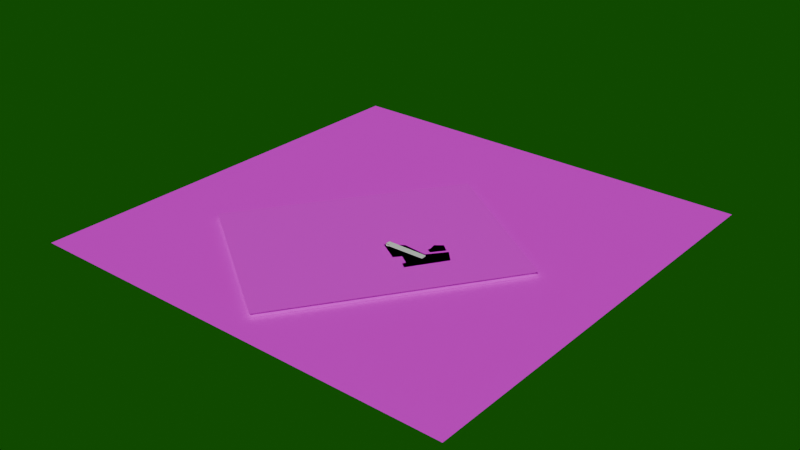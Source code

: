 # Source: reactor_entrance_atomic_shelter96.blend  (saved by Blender 5.1.29; exported with 4.5.12 LTS)
import bpy
from mathutils import Matrix  # noqa: F401  (used for matrix-valued properties, if any)

bpy.ops.wm.read_factory_settings(use_empty=True)
scene = bpy.context.scene
scene.name = 'Scene'

# ---- collections
col_area = bpy.data.collections.new('Area'); scene.collection.children.link(col_area)
col_szyny_d_wigu_na_800_ton___design_niepoliczony___pogl_dowo = bpy.data.collections.new('Szyny dźwigu na 800 ton - design niepoliczony - poglądowo'); scene.collection.children.link(col_szyny_d_wigu_na_800_ton___design_niepoliczony___pogl_dowo)
col_pomieszczenia_rozbieralne___niszczalne = bpy.data.collections.new('pomieszczenia rozbieralne / niszczalne'); scene.collection.children.link(col_pomieszczenia_rozbieralne___niszczalne)
col_pomieszczenia_nierozbieralne = bpy.data.collections.new('pomieszczenia nierozbieralne'); scene.collection.children.link(col_pomieszczenia_nierozbieralne)
col_doodads_and_critters = bpy.data.collections.new('doodads and critters'); scene.collection.children.link(col_doodads_and_critters)
col_base_mesh_boxes___oznaczenia = bpy.data.collections.new('base mesh boxes - oznaczenia'); scene.collection.children.link(col_base_mesh_boxes___oznaczenia)

# ---- images (referenced by path relative to the original .blend; pixels are not part of the script)
import os
ASSET_DIR = os.environ.get("B2B_ASSET_DIR", "")  # directory of the original .blend (textures are referenced by path, not embedded)
HERE = os.path.dirname(os.path.abspath(__file__))  # packed textures are extracted next to this script under _unpacked/

def load_image(name, relpath, width, height, colorspace="sRGB"):
    """Load a texture the original file referenced (path relative to the .blend, or extracted next to this script)."""
    p = next((c for c in (os.path.join(HERE, relpath), os.path.join(ASSET_DIR, relpath)) if relpath and os.path.exists(c)), "")
    if p:
        img = bpy.data.images.load(p, check_existing=True)
        img.name = name
    else:  # same state as the original file: an image datablock whose file is absent (Cycles renders it pink)
        img = bpy.data.images.new(name, width, height)
        img.source = "FILE"
        img.filepath = "//" + (relpath or name)
    img.colorspace_settings.name = colorspace
    return img
img_plot_png = load_image('PLOT.PNG', 'textures/PLOT.PNG', 1024, 1024, 'sRGB')
img_textura_wody_color_png = load_image('textura_wody_color.png', 'textures/textura_wody_color.png', 1024, 1024, 'sRGB')
img_textura_wody_high_map_png_001 = load_image('textura_wody_high_map.png.001', 'textures/textura_wody_high_map.png', 1024, 1024, 'sRGB')
img_mapy_googlemaps_png = load_image('Mapy-googlemaps.png', 'textures/Mapy-googlemaps.png', 1024, 1024, 'sRGB')
img_mapy_hipsometria_png = load_image('Mapy-hipsometria.png', 'textures/Mapy-hipsometria.png', 1024, 1024, 'sRGB')

# ---- materials (node trees are filled in below, after node groups)
mat_material_003 = bpy.data.materials.new('Material.003')
mat_material_003.use_backface_culling = True
mat_material_003.use_raytrace_refraction = True
mat_material_003.use_screen_refraction = True
mat_material_001 = bpy.data.materials.new('Material.001')
mat_material_002 = bpy.data.materials.new('Material.002')
mat_google_map = bpy.data.materials.new('google-map')
mat_google_map_001 = bpy.data.materials.new('google-map.001')
mat_dekontaminacja_materia = bpy.data.materials.new('Dekontaminacja_materiał')
mat_dekontaminacja_materia.use_backface_culling = True
mat_metalicsilver = bpy.data.materials.new('metalicsilver')
mat_material_007 = bpy.data.materials.new('Material.007')
mat_material_008 = bpy.data.materials.new('Material.008')
mat_material_011 = bpy.data.materials.new('Material.011')
mat_material_012 = bpy.data.materials.new('Material.012')
mat_material_012.use_backface_culling = True
mat_material_013 = bpy.data.materials.new('Material.013')
mat_walls_materials = bpy.data.materials.new('walls_materials')
mat_material_014 = bpy.data.materials.new('Material.014')
mat_material_005 = bpy.data.materials.new('Material.005')
mat_material_006 = bpy.data.materials.new('Material.006')
mat_material = bpy.data.materials.new('Material')
mat_material.use_backface_culling = True
mat_material_010 = bpy.data.materials.new('Material.010')
mat_material_017 = bpy.data.materials.new('Material.017')
mat_material_016 = bpy.data.materials.new('Material.016')

# ---- material node trees
mat_material_003.use_nodes = True; mat_material_003.node_tree.nodes.clear()
_N = mat_material_003.node_tree.nodes; _L = mat_material_003.node_tree.links
n0 = _N.new('ShaderNodeBsdfPrincipled'); n0.name = 'Principled BSDF'; n0.location = (-200, 100)
n1 = _N.new('ShaderNodeOutputMaterial'); n1.name = 'Material Output'; n1.location = (200, 100)
_L.new(n0.outputs[0], n1.inputs[0])
n1.is_active_output = True
mat_material_001.use_nodes = True; mat_material_001.node_tree.nodes.clear()
_N = mat_material_001.node_tree.nodes; _L = mat_material_001.node_tree.links
n0 = _N.new('ShaderNodeBsdfPrincipled'); n0.name = 'Principled BSDF'; n0.location = (-200, 100)
n1 = _N.new('ShaderNodeOutputMaterial'); n1.name = 'Material Output'; n1.location = (200, 100)
n2 = _N.new('ShaderNodeTexImage'); n2.name = 'Image Texture'; n2.location = (-563, 93)
n2.image = img_plot_png
_L.new(n0.outputs[0], n1.inputs[0])
_L.new(n2.outputs[0], n0.inputs[0])
n1.is_active_output = True
mat_material_002.use_nodes = True; mat_material_002.node_tree.nodes.clear()
_N = mat_material_002.node_tree.nodes; _L = mat_material_002.node_tree.links
n0 = _N.new('ShaderNodeBsdfPrincipled'); n0.name = 'Principled BSDF'; n0.location = (-154, 259)
n0.inputs[1].default_value = 0.06818
n0.inputs[2].default_value = 0.4227
n0.inputs[3].default_value = 1.0
n1 = _N.new('ShaderNodeOutputMaterial'); n1.name = 'Material Output'; n1.location = (200, 100)
n2 = _N.new('ShaderNodeTexImage'); n2.name = 'Image Texture'; n2.location = (-562, -10)
n2.image = img_textura_wody_color_png
n3 = _N.new('ShaderNodeNormalMap'); n3.name = 'Normal Map'; n3.location = (-554, 292)
n4 = _N.new('ShaderNodeTexImage'); n4.name = 'Image Texture.001'; n4.location = (-913, 104)
n4.image = img_textura_wody_high_map_png_001
_L.new(n0.outputs[0], n1.inputs[0])
_L.new(n4.outputs[0], n3.inputs[1])
_L.new(n2.outputs[0], n0.inputs[0])
_L.new(n3.outputs[0], n0.inputs[5])
n1.is_active_output = True
mat_google_map.use_nodes = True; mat_google_map.node_tree.nodes.clear()
_N = mat_google_map.node_tree.nodes; _L = mat_google_map.node_tree.links
n0 = _N.new('ShaderNodeBsdfPrincipled'); n0.name = 'Principled BSDF'; n0.location = (-200, 100)
n1 = _N.new('ShaderNodeOutputMaterial'); n1.name = 'Material Output'; n1.location = (200, 100)
n2 = _N.new('ShaderNodeTexImage'); n2.name = 'Image Texture'; n2.location = (-563, 102)
n2.image = img_mapy_googlemaps_png
_L.new(n0.outputs[0], n1.inputs[0])
_L.new(n2.outputs[0], n0.inputs[0])
n1.is_active_output = True
mat_google_map_001.use_nodes = True; mat_google_map_001.node_tree.nodes.clear()
_N = mat_google_map_001.node_tree.nodes; _L = mat_google_map_001.node_tree.links
n0 = _N.new('ShaderNodeBsdfPrincipled'); n0.name = 'Principled BSDF'; n0.location = (-200, 100)
n1 = _N.new('ShaderNodeOutputMaterial'); n1.name = 'Material Output'; n1.location = (200, 100)
n2 = _N.new('ShaderNodeTexImage'); n2.name = 'Image Texture'; n2.location = (-563, 102)
n2.image = img_mapy_hipsometria_png
_L.new(n0.outputs[0], n1.inputs[0])
_L.new(n2.outputs[0], n0.inputs[0])
n1.is_active_output = True
mat_dekontaminacja_materia.use_nodes = True; mat_dekontaminacja_materia.node_tree.nodes.clear()
_N = mat_dekontaminacja_materia.node_tree.nodes; _L = mat_dekontaminacja_materia.node_tree.links
n0 = _N.new('ShaderNodeBsdfPrincipled'); n0.name = 'Principled BSDF'; n0.location = (-200, 100)
n0.inputs[0].default_value = (0.1739, 0.0518, 0.009512, 1.0)
n1 = _N.new('ShaderNodeOutputMaterial'); n1.name = 'Material Output'; n1.location = (200, 100)
_L.new(n0.outputs[0], n1.inputs[0])
n1.is_active_output = True
mat_metalicsilver.use_nodes = True; mat_metalicsilver.node_tree.nodes.clear()
_N = mat_metalicsilver.node_tree.nodes; _L = mat_metalicsilver.node_tree.links
n0 = _N.new('ShaderNodeBsdfPrincipled'); n0.name = 'Principled BSDF'; n0.location = (-200, 100)
n0.inputs[0].default_value = (0.1967, 0.1967, 0.1967, 1.0)
n0.inputs[1].default_value = 1.0
n1 = _N.new('ShaderNodeOutputMaterial'); n1.name = 'Material Output'; n1.location = (200, 100)
_L.new(n0.outputs[0], n1.inputs[0])
n1.is_active_output = True
mat_material_007.use_nodes = True; mat_material_007.node_tree.nodes.clear()
_N = mat_material_007.node_tree.nodes; _L = mat_material_007.node_tree.links
n0 = _N.new('ShaderNodeBsdfPrincipled'); n0.name = 'Principled BSDF'; n0.location = (-200, 100)
n0.inputs[0].default_value = (0.1023, 0.0349, 0.158, 1.0)
n1 = _N.new('ShaderNodeOutputMaterial'); n1.name = 'Material Output'; n1.location = (200, 100)
_L.new(n0.outputs[0], n1.inputs[0])
n1.is_active_output = True
mat_material_008.use_nodes = True; mat_material_008.node_tree.nodes.clear()
_N = mat_material_008.node_tree.nodes; _L = mat_material_008.node_tree.links
n0 = _N.new('ShaderNodeBsdfPrincipled'); n0.name = 'Principled BSDF'; n0.location = (-200, 100)
n0.inputs[0].default_value = (0.1023, 0.0349, 0.158, 1.0)
n1 = _N.new('ShaderNodeOutputMaterial'); n1.name = 'Material Output'; n1.location = (200, 100)
_L.new(n0.outputs[0], n1.inputs[0])
n1.is_active_output = True
mat_material_011.use_nodes = True; mat_material_011.node_tree.nodes.clear()
_N = mat_material_011.node_tree.nodes; _L = mat_material_011.node_tree.links
n0 = _N.new('ShaderNodeBsdfPrincipled'); n0.name = 'Principled BSDF'; n0.location = (-200, 100)
n0.inputs[0].default_value = (0.1023, 0.0349, 0.158, 1.0)
n1 = _N.new('ShaderNodeOutputMaterial'); n1.name = 'Material Output'; n1.location = (200, 100)
_L.new(n0.outputs[0], n1.inputs[0])
n1.is_active_output = True
mat_material_012.use_nodes = True; mat_material_012.node_tree.nodes.clear()
_N = mat_material_012.node_tree.nodes; _L = mat_material_012.node_tree.links
n0 = _N.new('ShaderNodeBsdfPrincipled'); n0.name = 'Principled BSDF'; n0.location = (-200, 100)
n0.inputs[0].default_value = (0.1023, 0.0349, 0.158, 1.0)
n1 = _N.new('ShaderNodeOutputMaterial'); n1.name = 'Material Output'; n1.location = (200, 100)
_L.new(n0.outputs[0], n1.inputs[0])
n1.is_active_output = True
mat_material_013.use_nodes = True; mat_material_013.node_tree.nodes.clear()
_N = mat_material_013.node_tree.nodes; _L = mat_material_013.node_tree.links
n0 = _N.new('ShaderNodeBsdfPrincipled'); n0.name = 'Principled BSDF'; n0.location = (-200, 100)
n0.inputs[0].default_value = (0.1023, 0.0349, 0.158, 1.0)
n1 = _N.new('ShaderNodeOutputMaterial'); n1.name = 'Material Output'; n1.location = (200, 100)
_L.new(n0.outputs[0], n1.inputs[0])
n1.is_active_output = True
mat_walls_materials.use_nodes = True; mat_walls_materials.node_tree.nodes.clear()
_N = mat_walls_materials.node_tree.nodes; _L = mat_walls_materials.node_tree.links
n0 = _N.new('ShaderNodeBsdfPrincipled'); n0.name = 'Principled BSDF'; n0.location = (-200, 100)
n0.inputs[0].default_value = (0.4498, 0.4498, 0.4498, 1.0)
n1 = _N.new('ShaderNodeOutputMaterial'); n1.name = 'Material Output'; n1.location = (200, 100)
_L.new(n0.outputs[0], n1.inputs[0])
n1.is_active_output = True
mat_material_014.use_nodes = True; mat_material_014.node_tree.nodes.clear()
_N = mat_material_014.node_tree.nodes; _L = mat_material_014.node_tree.links
n0 = _N.new('ShaderNodeBsdfPrincipled'); n0.name = 'Principled BSDF'; n0.location = (-200, 100)
n0.inputs[0].default_value = (0.1023, 0.0349, 0.158, 1.0)
n1 = _N.new('ShaderNodeOutputMaterial'); n1.name = 'Material Output'; n1.location = (200, 100)
_L.new(n0.outputs[0], n1.inputs[0])
n1.is_active_output = True
mat_material_005.use_nodes = True; mat_material_005.node_tree.nodes.clear()
_N = mat_material_005.node_tree.nodes; _L = mat_material_005.node_tree.links
n0 = _N.new('ShaderNodeBsdfPrincipled'); n0.name = 'Principled BSDF'; n0.location = (-200, 100)
n0.inputs[0].default_value = (0.97, 1.0, 0.1865, 1.0)
n1 = _N.new('ShaderNodeOutputMaterial'); n1.name = 'Material Output'; n1.location = (200, 100)
_L.new(n0.outputs[0], n1.inputs[0])
n1.is_active_output = True
mat_material_006.use_nodes = True; mat_material_006.node_tree.nodes.clear()
_N = mat_material_006.node_tree.nodes; _L = mat_material_006.node_tree.links
n0 = _N.new('ShaderNodeBsdfPrincipled'); n0.name = 'Principled BSDF'; n0.location = (-200, 100)
n0.inputs[0].default_value = (0.1023, 0.0349, 0.158, 1.0)
n1 = _N.new('ShaderNodeOutputMaterial'); n1.name = 'Material Output'; n1.location = (200, 100)
_L.new(n0.outputs[0], n1.inputs[0])
n1.is_active_output = True
mat_material.use_nodes = True; mat_material.node_tree.nodes.clear()
_N = mat_material.node_tree.nodes; _L = mat_material.node_tree.links
n0 = _N.new('ShaderNodeBsdfPrincipled'); n0.name = 'Principled BSDF'; n0.location = (-200, 100)
n0.inputs[0].default_value = (0.8, 0.0, 0.0003288, 1.0)
n1 = _N.new('ShaderNodeOutputMaterial'); n1.name = 'Material Output'; n1.location = (200, 100)
_L.new(n0.outputs[0], n1.inputs[0])
n1.is_active_output = True
mat_material_010.use_nodes = True; mat_material_010.node_tree.nodes.clear()
_N = mat_material_010.node_tree.nodes; _L = mat_material_010.node_tree.links
n0 = _N.new('ShaderNodeBsdfPrincipled'); n0.name = 'Principled BSDF'; n0.location = (-200, 100)
n0.inputs[0].default_value = (0.0002728, 0.668, 0.8, 1.0)
n1 = _N.new('ShaderNodeOutputMaterial'); n1.name = 'Material Output'; n1.location = (200, 100)
_L.new(n0.outputs[0], n1.inputs[0])
n1.is_active_output = True
mat_material_017.use_nodes = True; mat_material_017.node_tree.nodes.clear()
_N = mat_material_017.node_tree.nodes; _L = mat_material_017.node_tree.links
n0 = _N.new('ShaderNodeBsdfPrincipled'); n0.name = 'Principled BSDF'; n0.location = (-200, 100)
n0.inputs[0].default_value = (0.8, 0.3429, 0.1551, 1.0)
n1 = _N.new('ShaderNodeOutputMaterial'); n1.name = 'Material Output'; n1.location = (200, 100)
_L.new(n0.outputs[0], n1.inputs[0])
n1.is_active_output = True
mat_material_016.use_nodes = True; mat_material_016.node_tree.nodes.clear()
_N = mat_material_016.node_tree.nodes; _L = mat_material_016.node_tree.links
n0 = _N.new('ShaderNodeBsdfPrincipled'); n0.name = 'Principled BSDF'; n0.location = (-200, 100)
n0.inputs[0].default_value = (0.8, 0.7709, 0.0004697, 1.0)
n1 = _N.new('ShaderNodeOutputMaterial'); n1.name = 'Material Output'; n1.location = (200, 100)
_L.new(n0.outputs[0], n1.inputs[0])
n1.is_active_output = True

# ---- world
world_world = bpy.data.worlds.new('World'); scene.world = world_world
world_world.use_nodes = True; world_world.node_tree.nodes.clear()
_N = world_world.node_tree.nodes; _L = world_world.node_tree.links
n0 = _N.new('ShaderNodeOutputWorld'); n0.name = 'World Output'; n0.location = (200, 100)
n1 = _N.new('ShaderNodeBackground'); n1.name = 'Background'; n1.location = (-200, 100)
n1.inputs[0].default_value = (0.004139, 0.08503, 0.001767, 1.0)
_L.new(n1.outputs[0], n0.inputs[0])
n0.is_active_output = True
world_world.color = (0.05088, 0.05088, 0.05088)
world_world.sun_shadow_jitter_overblur = 0.0

# ---- meshes
me_cube_003 = bpy.data.meshes.new('Cube.003')
me_cube_003.from_pydata([(-14.64, -1.121, -4.99), (-14.64, -1.121, 18.01), (-14.64, 1.726, -4.99), (-14.64, 1.726, 18.01), (-14.88, -1.121, -4.99), (-14.88, 0.5873, 18.01), (-14.88, 0.5873, -4.99), (4.187, 1.726, 18.01), (4.187, 1.726, -27.0), (4.187, -1.121, -27.0), (4.187, -1.121, 18.01), (4.968, 1.726, 18.01), (4.968, 1.726, -26.99), (4.968, -1.121, -26.99), (4.968, -1.121, 18.01), (4.187, -1.121, -77.0), (4.187, 1.726, -77.0), (4.968, -1.121, -77.0), (4.968, 1.726, -77.0), (3.713, -1.121, -26.99), (3.713, 1.726, -26.99), (-14.64, 0.5873, -4.99), (3.074, 0.5873, -15.99), (-14.64, 0.01778, -4.99), (3.074, 0.01778, -15.99), (-14.64, 0.01778, 18.01), (-14.88, 1.726, -4.99), (-14.64, 0.5873, 18.01), (-14.88, 0.3025, -4.99), (-14.88, 0.01778, 18.01), (-14.88, 0.01778, -4.99), (-14.88, 1.726, 18.01), (-14.88, -1.121, 18.01), (-14.76, 0.5873, -4.99), (3.238, 0.01778, -26.99), (3.238, 0.5873, -26.99), (-14.76, 0.01778, -4.99), (3.713, 0.01778, -26.99), (3.713, 0.5873, -26.99), (3.713, 1.726, -13.0), (3.713, -1.121, -13.0), (3.713, 0.01778, -13.0), (3.713, 0.5873, -13.0), (3.24, 0.5873, -17.99), (3.713, 0.01778, -17.99), (3.24, 0.01778, -17.99), (3.713, 0.5873, -17.99), (3.311, 0.5873, -13.0), (3.311, 0.01778, -13.0), (3.311, -1.121, -13.0), (3.074, -1.121, -15.99), (3.311, 0.5873, -13.0), (3.311, 1.726, 18.01), (3.074, 1.726, 18.01), (3.074, 1.726, -15.99), (3.311, 1.726, -13.0), (3.074, -1.121, 18.01), (3.311, -1.121, 18.01), (3.074, 0.01778, 18.01), (3.074, 0.5873, 18.01), (3.311, 0.01778, 18.01), (3.311, 0.5873, 18.01)], [], [(2, 26, 6, 33, 21), (42, 46, 38, 20, 39), (0, 4, 32, 1), (7, 11, 14, 10), (52, 7, 10, 57, 60, 61), (12, 13, 14, 11), (8, 12, 11, 7), (10, 14, 13, 9), (13, 17, 15, 9), (15, 17, 18, 16), (12, 18, 17, 13), (8, 16, 18, 12), (9, 15, 16, 8), (21, 33, 36, 23), (3, 31, 26, 2), (4, 30, 29, 32), (55, 39, 20, 8, 7, 52), (57, 10, 9, 19, 40, 49), (19, 9, 8, 20, 38, 37), (6, 26, 31, 5), (33, 6, 28), (33, 28, 36), (21, 35, 43, 22), (30, 28, 6, 5, 29), (23, 34, 35, 21), (23, 24, 45, 34), (28, 30, 36), (40, 19, 37, 44, 41), (27, 5, 31, 3), (25, 29, 5, 27), (1, 32, 29, 25), (23, 36, 30, 4, 0), (43, 35, 38, 46), (34, 37, 38, 35), (45, 43, 46, 44), (34, 45, 44, 37), (24, 22, 43, 45), (44, 46, 42, 41), (60, 48, 47, 61), (41, 42, 47, 48), (21, 22, 54, 2), (53, 54, 22, 59), (0, 50, 24, 23), (57, 49, 48, 60), (1, 56, 50, 0), (2, 54, 53, 3), (3, 53, 59, 58, 56, 1, 25, 27), (49, 40, 41, 48), (58, 24, 50, 56), (61, 51, 55, 52), (59, 22, 24, 58)])
_uv = me_cube_003.uv_layers.new(name='UVMap')
_uv.uv.foreach_set('vector', [0.375, 0.5, 0.375, 0.5, 0.375, 0.5165, 0.375, 0.5165, 0.375, 0.5165, 0.375, 0.5165, 0.375, 0.5165, 0.375, 0.5165, 0.375, 0.5, 0.375, 0.5, 0.375, 0.75, 0.375, 0.75, 0.625, 0.75, 0.625, 0.75, 0.625, 0.5, 0.625, 0.5, 0.625, 0.75, 0.625, 0.75, 0.625, 0.5, 0.625, 0.5, 0.625, 0.75, 0.625, 0.75, 0.625, 0.6667, 0.625, 0.5833, 0.375, 0.5, 0.375, 0.75, 0.625, 0.75, 0.625, 0.5, 0.375, 0.5, 0.375, 0.5, 0.625, 0.5, 0.625, 0.5, 0.625, 0.75, 0.625, 0.75, 0.375, 0.75, 0.375, 0.75, 0.375, 0.75, 0.375, 0.75, 0.375, 0.75, 0.375, 0.75, 0.375, 0.75, 0.375, 0.75, 0.375, 0.5, 0.375, 0.5, 0.375, 0.5, 0.375, 0.5, 0.375, 0.75, 0.375, 0.75, 0.375, 0.5, 0.375, 0.5, 0.375, 0.5, 0.375, 0.5, 0.375, 0.75, 0.375, 0.75, 0.375, 0.5, 0.375, 0.5, 0.375, 0.533, 0.375, 0.533, 0.375, 0.5495, 0.375, 0.5495, 0.625, 0.5, 0.625, 0.5, 0.375, 0.5, 0.375, 0.5, 0.375, 0.0, 0.375, 0.05, 0.625, 0.05, 0.625, 0.0, 0.375, 0.5, 0.375, 0.5, 0.375, 0.5, 0.375, 0.5, 0.625, 0.5, 0.625, 0.5, 0.625, 0.75, 0.625, 0.75, 0.375, 0.75, 0.375, 0.75, 0.375, 0.75, 0.375, 0.75, 0.375, 0.625, 0.375, 0.75, 0.375, 0.5, 0.375, 0.5, 0.375, 0.525, 0.375, 0.575, 0.375, 0.2, 0.375, 0.25, 0.625, 0.25, 0.625, 0.2, 0.375, 0.533, 0.375, 0.533, 0.375, 0.5412, 0.375, 0.533, 0.375, 0.5412, 0.375, 0.5495, 0.375, 0.5165, 0.375, 0.5327, 0.375, 0.5246, 0.375, 0.5165, 0.375, 0.1, 0.375, 0.125, 0.375, 0.15, 0.625, 0.15, 0.625, 0.1, 0.375, 0.5495, 0.375, 0.5495, 0.375, 0.5327, 0.375, 0.533, 0.375, 0.5495, 0.375, 0.5645, 0.375, 0.5577, 0.375, 0.5495, 0.375, 0.5412, 0.375, 0.5495, 0.375, 0.5495, 0.375, 0.5825, 0.375, 0.5825, 0.375, 0.566, 0.375, 0.566, 0.375, 0.566, 0.625, 0.6, 0.625, 0.6, 0.625, 0.5, 0.625, 0.5, 0.625, 0.7, 0.625, 0.7, 0.625, 0.6, 0.625, 0.6, 0.625, 0.75, 0.625, 0.75, 0.625, 0.7, 0.625, 0.7, 0.375, 0.566, 0.375, 0.566, 0.375, 0.566, 0.375, 0.5825, 0.375, 0.5825, 0.375, 0.5246, 0.375, 0.5327, 0.375, 0.533, 0.375, 0.5247, 0.375, 0.5495, 0.375, 0.5495, 0.375, 0.533, 0.375, 0.5327, 0.375, 0.5577, 0.375, 0.5246, 0.375, 0.5247, 0.375, 0.5577, 0.375, 0.5495, 0.375, 0.5577, 0.375, 0.5577, 0.375, 0.5495, 0.375, 0.5659, 0.375, 0.5165, 0.375, 0.5246, 0.375, 0.5577, 0.375, 0.566, 0.375, 0.5165, 0.375, 0.5165, 0.375, 0.566, 0.625, 0.6667, 0.375, 0.5659, 0.375, 0.5165, 0.625, 0.5833, 0.375, 0.566, 0.375, 0.5165, 0.375, 0.5165, 0.375, 0.5659, 0.375, 0.5165, 0.375, 0.5165, 0.375, 0.5, 0.375, 0.5, 0.625, 0.5, 0.375, 0.5, 0.375, 0.5165, 0.625, 0.5833, 0.375, 0.5825, 0.375, 0.5825, 0.375, 0.5659, 0.375, 0.566, 0.625, 0.75, 0.375, 0.5825, 0.375, 0.5659, 0.625, 0.6667, 0.625, 0.75, 0.625, 0.75, 0.375, 0.75, 0.375, 0.75, 0.375, 0.5, 0.375, 0.5, 0.625, 0.5, 0.625, 0.5, 0.625, 0.5, 0.625, 0.5, 0.625, 0.5833, 0.625, 0.6667, 0.625, 0.75, 0.625, 0.75, 0.625, 0.7, 0.625, 0.6, 0.375, 0.5825, 0.375, 0.5825, 0.375, 0.566, 0.375, 0.5659, 0.625, 0.6667, 0.375, 0.5659, 0.375, 0.5825, 0.625, 0.75, 0.625, 0.5833, 0.375, 0.5165, 0.375, 0.5, 0.625, 0.5, 0.625, 0.5833, 0.375, 0.5165, 0.375, 0.5659, 0.625, 0.6667])
_ca = me_cube_003.color_attributes.new('Attribute', 'BYTE_COLOR', 'CORNER')
_ca.data.foreach_set('color', [1.0, 1.0, 1.0, 1.0, 1.0, 1.0, 1.0, 1.0, 1.0, 1.0, 1.0, 1.0, 1.0, 1.0, 1.0, 1.0, 1.0, 1.0, 1.0, 1.0, 1.0, 1.0, 1.0, 1.0, 1.0, 1.0, 1.0, 1.0, 1.0, 1.0, 1.0, 1.0, 1.0, 1.0, 1.0, 1.0, 1.0, 1.0, 1.0, 1.0, 1.0, 1.0, 1.0, 1.0, 1.0, 1.0, 1.0, 1.0, 1.0, 1.0, 1.0, 1.0, 1.0, 1.0, 1.0, 1.0, 1.0, 1.0, 1.0, 1.0, 1.0, 1.0, 1.0, 1.0, 1.0, 1.0, 1.0, 1.0, 1.0, 1.0, 1.0, 1.0, 1.0, 1.0, 1.0, 1.0, 1.0, 1.0, 1.0, 1.0, 1.0, 1.0, 1.0, 1.0, 1.0, 1.0, 1.0, 1.0, 1.0, 1.0, 1.0, 1.0, 1.0, 1.0, 1.0, 1.0, 1.0, 1.0, 1.0, 1.0, 1.0, 1.0, 1.0, 1.0, 1.0, 1.0, 1.0, 1.0, 1.0, 1.0, 1.0, 1.0, 1.0, 1.0, 1.0, 1.0, 1.0, 1.0, 1.0, 1.0, 1.0, 1.0, 1.0, 1.0, 1.0, 1.0, 1.0, 1.0, 1.0, 1.0, 1.0, 1.0, 1.0, 1.0, 1.0, 1.0, 1.0, 1.0, 1.0, 1.0, 1.0, 1.0, 1.0, 1.0, 1.0, 1.0, 1.0, 1.0, 1.0, 1.0, 1.0, 1.0, 1.0, 1.0, 1.0, 1.0, 1.0, 1.0, 1.0, 1.0, 1.0, 1.0, 1.0, 1.0, 1.0, 1.0, 1.0, 1.0, 1.0, 1.0, 1.0, 1.0, 1.0, 1.0, 1.0, 1.0, 1.0, 1.0, 1.0, 1.0, 1.0, 1.0, 1.0, 1.0, 1.0, 1.0, 1.0, 1.0, 1.0, 1.0, 1.0, 1.0, 1.0, 1.0, 1.0, 1.0, 1.0, 1.0, 1.0, 1.0, 1.0, 1.0, 1.0, 1.0, 1.0, 1.0, 1.0, 1.0, 1.0, 1.0, 1.0, 1.0, 1.0, 1.0, 1.0, 1.0, 1.0, 1.0, 1.0, 1.0, 1.0, 1.0, 1.0, 1.0, 1.0, 1.0, 1.0, 1.0, 1.0, 1.0, 1.0, 1.0, 1.0, 1.0, 1.0, 1.0, 1.0, 1.0, 1.0, 1.0, 1.0, 1.0, 1.0, 1.0, 1.0, 1.0, 1.0, 1.0, 1.0, 1.0, 1.0, 1.0, 1.0, 1.0, 1.0, 1.0, 1.0, 1.0, 1.0, 1.0, 1.0, 1.0, 1.0, 1.0, 1.0, 1.0, 1.0, 1.0, 1.0, 1.0, 1.0, 1.0, 1.0, 1.0, 1.0, 1.0, 1.0, 1.0, 1.0, 1.0, 1.0, 1.0, 1.0, 1.0, 1.0, 1.0, 1.0, 1.0, 1.0, 1.0, 1.0, 1.0, 1.0, 1.0, 1.0, 1.0, 1.0, 1.0, 1.0, 1.0, 1.0, 1.0, 1.0, 1.0, 1.0, 1.0, 1.0, 1.0, 1.0, 1.0, 1.0, 1.0, 1.0, 1.0, 1.0, 1.0, 1.0, 1.0, 1.0, 1.0, 1.0, 1.0, 1.0, 1.0, 1.0, 1.0, 1.0, 1.0, 1.0, 1.0, 1.0, 1.0, 1.0, 1.0, 1.0, 1.0, 1.0, 1.0, 1.0, 1.0, 1.0, 1.0, 1.0, 1.0, 1.0, 1.0, 1.0, 1.0, 1.0, 1.0, 1.0, 1.0, 1.0, 1.0, 1.0, 1.0, 1.0, 1.0, 1.0, 1.0, 1.0, 1.0, 1.0, 1.0, 1.0, 1.0, 1.0, 1.0, 1.0, 1.0, 1.0, 1.0, 1.0, 1.0, 1.0, 1.0, 1.0, 1.0, 1.0, 1.0, 1.0, 1.0, 1.0, 1.0, 1.0, 1.0, 1.0, 1.0, 1.0, 1.0, 1.0, 1.0, 1.0, 1.0, 1.0, 1.0, 1.0, 1.0, 1.0, 1.0, 1.0, 1.0, 1.0, 1.0, 1.0, 1.0, 1.0, 1.0, 1.0, 1.0, 1.0, 1.0, 1.0, 1.0, 1.0, 1.0, 1.0, 1.0, 1.0, 1.0, 1.0, 1.0, 1.0, 1.0, 1.0, 1.0, 1.0, 1.0, 1.0, 1.0, 1.0, 1.0, 1.0, 1.0, 1.0, 1.0, 1.0, 1.0, 1.0, 1.0, 1.0, 1.0, 1.0, 1.0, 1.0, 1.0, 1.0, 1.0, 1.0, 1.0, 1.0, 1.0, 1.0, 1.0, 1.0, 1.0, 1.0, 1.0, 1.0, 1.0, 1.0, 1.0, 1.0, 1.0, 1.0, 1.0, 1.0, 1.0, 1.0, 1.0, 1.0, 1.0, 1.0, 1.0, 1.0, 1.0, 1.0, 1.0, 1.0, 1.0, 1.0, 1.0, 1.0, 1.0, 1.0, 1.0, 1.0, 1.0, 1.0, 1.0, 1.0, 1.0, 1.0, 1.0, 1.0, 1.0, 1.0, 1.0, 1.0, 1.0, 1.0, 1.0, 1.0, 1.0, 1.0, 1.0, 1.0, 1.0, 1.0, 1.0, 1.0, 1.0, 1.0, 1.0, 1.0, 1.0, 1.0, 1.0, 1.0, 1.0, 1.0, 1.0, 1.0, 1.0, 1.0, 1.0, 1.0, 1.0, 1.0, 1.0, 1.0, 1.0, 1.0, 1.0, 1.0, 1.0, 1.0, 1.0, 1.0, 1.0, 1.0, 1.0, 1.0, 1.0, 1.0, 1.0, 1.0, 1.0, 1.0, 1.0, 1.0, 1.0, 1.0, 1.0, 1.0, 1.0, 1.0, 1.0, 1.0, 1.0, 1.0, 1.0, 1.0, 1.0, 1.0, 1.0, 1.0, 1.0, 1.0, 1.0, 1.0, 1.0, 1.0, 1.0, 1.0, 1.0, 1.0, 1.0, 1.0, 1.0, 1.0, 1.0, 1.0, 1.0, 1.0, 1.0, 1.0, 1.0, 1.0, 1.0, 1.0, 1.0, 1.0, 1.0, 1.0, 1.0, 1.0, 1.0, 1.0, 1.0, 1.0, 1.0, 1.0, 1.0, 1.0, 1.0, 1.0, 1.0, 1.0, 1.0, 1.0, 1.0, 1.0, 1.0, 1.0, 1.0, 1.0, 1.0, 1.0, 1.0, 1.0, 1.0, 1.0, 1.0, 1.0, 1.0, 1.0, 1.0, 1.0, 1.0, 1.0, 1.0, 1.0, 1.0, 1.0, 1.0, 1.0, 1.0, 1.0, 1.0, 1.0, 1.0, 1.0, 1.0, 1.0, 1.0, 1.0, 1.0, 1.0, 1.0, 1.0, 1.0, 1.0, 1.0, 1.0, 1.0, 1.0, 1.0, 1.0, 1.0, 1.0, 1.0, 1.0, 1.0, 1.0, 1.0, 1.0, 1.0, 1.0, 1.0, 1.0, 1.0, 1.0, 1.0, 1.0, 1.0, 1.0, 1.0, 1.0, 1.0, 1.0, 1.0, 1.0, 1.0, 1.0, 1.0, 1.0, 1.0, 1.0, 1.0, 1.0, 1.0, 1.0, 1.0, 1.0, 1.0, 1.0, 1.0, 1.0, 1.0, 1.0, 1.0, 1.0, 1.0, 1.0, 1.0, 1.0, 1.0, 1.0, 1.0, 1.0, 1.0, 1.0, 1.0, 1.0, 1.0, 1.0, 1.0, 1.0, 1.0, 1.0, 1.0, 1.0, 1.0, 1.0, 1.0, 1.0, 1.0, 1.0, 1.0, 1.0, 1.0, 1.0, 1.0, 1.0, 1.0, 1.0, 1.0, 1.0, 1.0, 1.0, 1.0, 1.0, 1.0, 1.0, 1.0, 1.0, 1.0, 1.0, 1.0, 1.0, 1.0, 1.0, 1.0, 1.0, 1.0, 1.0, 1.0, 1.0, 1.0, 1.0, 1.0, 1.0, 1.0, 1.0, 1.0, 1.0, 1.0, 1.0, 1.0, 1.0, 1.0, 1.0, 1.0, 1.0, 1.0, 1.0, 1.0, 1.0, 1.0, 1.0, 1.0, 1.0, 1.0, 1.0, 1.0, 1.0, 1.0, 1.0, 1.0, 1.0, 1.0, 1.0, 1.0, 1.0, 1.0, 1.0, 1.0, 1.0, 1.0, 1.0, 1.0, 1.0, 1.0, 1.0, 1.0, 1.0, 1.0, 1.0, 1.0, 1.0, 1.0, 1.0, 1.0, 1.0, 1.0, 1.0, 1.0, 1.0, 1.0, 1.0, 1.0, 1.0, 1.0, 1.0, 1.0, 1.0, 1.0, 1.0, 1.0, 1.0, 1.0, 1.0, 1.0, 1.0, 1.0, 1.0, 1.0, 1.0, 1.0, 1.0, 1.0, 1.0, 1.0, 1.0, 1.0, 1.0, 1.0, 1.0, 1.0, 1.0, 1.0, 1.0, 1.0, 1.0, 1.0, 1.0, 1.0, 1.0, 1.0, 1.0, 1.0, 1.0, 1.0, 1.0, 1.0, 1.0, 1.0, 1.0, 1.0, 1.0, 1.0])
me_cube_003.materials.append(mat_material_003)
me_cube_003.update()
me_area = bpy.data.meshes.new('Area')
me_area.from_pydata([(-0.9405, 0.8666, 0.0), (-0.311, 0.6382, 0.0), (0.09278, -0.09636, 0.0), (0.8504, -0.1519, 0.0), (0.734, -0.6676, 0.0), (-0.7358, -0.7005, 0.0), (-0.7237, -0.449, 0.0), (-0.6012, -0.4438, 0.0), (-0.6012, -0.02171, 0.0), (-0.8928, -0.002772, 0.0), (0.2771, 0.1712, 0.0), (0.3831, 0.2167, 0.0), (0.5396, 0.3934, 0.0), (0.8384, 0.3063, 0.0), (0.8034, -0.04334, 0.0), (0.2872, -0.01557, 0.0)], [], [(9, 8, 7, 6, 5, 4, 3, 2, 1, 0), (15, 14, 13, 12, 11, 10)])
_uv = me_area.uv_layers.new(name='UVMap')
_uv.uv.foreach_set('vector', [0.05034, 0.4269, 0.2447, 0.4219, 0.2359, 0.1997, 0.174, 0.1871, 0.169, 0.08359, 0.886, 0.08737, 0.9339, 0.3196, 0.5653, 0.3474, 0.3621, 0.7551, 0.07811, 0.8258, 0.6625, 0.3878, 0.9352, 0.3739, 0.944, 0.5771, 0.7888, 0.5923, 0.7105, 0.5039, 0.6575, 0.4812])
me_area.materials.append(mat_material_001)
me_area.update()
me_flat_plan = bpy.data.meshes.new('flat plan')
me_flat_plan.from_pydata([(-1.089, -0.8315, 0.0), (0.9115, -0.8315, 0.0), (-1.089, 1.168, 0.0), (0.9115, 1.168, 0.0), (-0.9323, 0.8201, 0.0), (-0.3643, 0.6787, 0.0), (0.04219, -0.1367, 0.0), (0.7794, -0.1923, 0.0), (0.6834, -0.6568, 0.0), (-0.7505, -0.6644, 0.0), (-0.7404, -0.4574, 0.0), (-0.6167, -0.4321, 0.0), (-0.5991, 0.01221, 0.0), (-0.9878, 0.02231, 0.0), (0.2265, 0.1309, 0.0), (0.3325, 0.1763, 0.0), (0.489, 0.353, 0.0), (0.7996, 0.3227, 0.0), (0.7819, -0.08372, 0.0), (0.2366, -0.05595, 0.0)], [], [(0, 1, 7, 8, 9, 10, 11, 12, 13), (13, 12, 11, 10, 9, 8, 7, 6, 5, 4), (4, 5, 6, 14, 15, 16, 17, 3, 2, 0, 13), (3, 17, 18, 19, 14, 6, 7, 1), (19, 18, 17, 16, 15, 14)])
_uv = me_flat_plan.uv_layers.new(name='UVMap')
_uv.uv.foreach_set('vector', [0.0, 0.0, 1.0, 0.0, 0.9339, 0.3196, 0.886, 0.08737, 0.169, 0.08359, 0.174, 0.1871, 0.2359, 0.1997, 0.2447, 0.4219, 0.05034, 0.4269, 0.05034, 0.4269, 0.2447, 0.4219, 0.2359, 0.1997, 0.174, 0.1871, 0.169, 0.08359, 0.886, 0.08737, 0.9339, 0.3196, 0.5653, 0.3474, 0.3621, 0.7551, 0.07811, 0.8258, 0.07811, 0.8258, 0.3621, 0.7551, 0.5653, 0.3474, 0.6575, 0.4812, 0.7105, 0.5039, 0.7888, 0.5923, 0.944, 0.5771, 1.0, 1.0, 0.0, 1.0, 0.0, 0.0, 0.05034, 0.4269, 1.0, 1.0, 0.944, 0.5771, 0.9352, 0.3739, 0.6625, 0.3878, 0.6575, 0.4812, 0.5653, 0.3474, 0.9339, 0.3196, 1.0, 0.0, 0.6625, 0.3878, 0.9352, 0.3739, 0.944, 0.5771, 0.7888, 0.5923, 0.7105, 0.5039, 0.6575, 0.4812])
me_flat_plan.materials.append(mat_material_002)
me_flat_plan.update()
me_plane = bpy.data.meshes.new('Plane')
me_plane.from_pydata([(-1.269, -1.269, 0.0), (1.269, -1.269, 0.0), (-1.269, 1.269, 0.0), (1.269, 1.269, 0.0)], [], [(0, 1, 3, 2)])
_uv = me_plane.uv_layers.new(name='UVMap')
_uv.uv.foreach_set('vector', [0.0, 0.0, 1.0, 0.0, 1.0, 1.0, 0.0, 1.0])
me_plane.materials.append(mat_google_map)
me_plane.update()
me_plane_001 = bpy.data.meshes.new('Plane.001')
me_plane_001.from_pydata([(-1.0, -1.0, 0.0), (1.0, -1.0, 0.0), (-1.0, 1.0, 0.0), (1.0, 1.0, 0.0)], [], [(0, 1, 3, 2)])
_uv = me_plane_001.uv_layers.new(name='UVMap')
_uv.uv.foreach_set('vector', [0.0, 0.0, 1.0, 0.0, 1.0, 1.0, 0.0, 1.0])
me_plane_001.materials.append(mat_google_map_001)
me_plane_001.update()
me_szyna_przysufitowa = bpy.data.meshes.new('szyna przysufitowa')
me_szyna_przysufitowa.from_pydata([(4.117e-06, -2.0, -6.0), (0.0004807, 3.0, -6.0), (83.0, -2.0, -6.0), (83.0, 3.0, -6.0), (4.117e-06, -2.0, 4.0), (0.0004807, 3.0, 4.0), (83.0, -2.0, 4.0), (83.0, 3.0, 4.0)], [], [(0, 1, 3, 2), (2, 3, 7, 6), (6, 7, 5, 4), (4, 5, 1, 0), (2, 6, 4, 0), (7, 3, 1, 5)])
_uv = me_szyna_przysufitowa.uv_layers.new(name='UVMap')
_uv.uv.foreach_set('vector', [0.375, 0.0, 0.625, 0.0, 0.625, 0.25, 0.375, 0.25, 0.375, 0.25, 0.625, 0.25, 0.625, 0.5, 0.375, 0.5, 0.375, 0.5, 0.625, 0.5, 0.625, 0.75, 0.375, 0.75, 0.375, 0.75, 0.625, 0.75, 0.625, 1.0, 0.375, 1.0, 0.125, 0.5, 0.375, 0.5, 0.375, 0.75, 0.125, 0.75, 0.625, 0.5, 0.875, 0.5, 0.875, 0.75, 0.625, 0.75])
me_szyna_przysufitowa.materials.append(mat_dekontaminacja_materia)
me_szyna_przysufitowa.update()
me_szyna_przysufitowa_003 = bpy.data.meshes.new('szyna przysufitowa.003')
me_szyna_przysufitowa_003.from_pydata([(-35.19, -1.5, 0.0), (-35.19, 1.5, 0.0), (35.19, -1.5, 0.0), (35.19, 1.5, 0.0), (-35.19, -1.5, 4.0), (-35.19, 1.5, 4.0), (35.19, -1.5, 4.0), (35.19, 1.5, 4.0)], [], [(0, 1, 3, 2), (2, 3, 7, 6), (6, 7, 5, 4), (4, 5, 1, 0), (2, 6, 4, 0), (7, 3, 1, 5)])
_uv = me_szyna_przysufitowa_003.uv_layers.new(name='UVMap')
_uv.uv.foreach_set('vector', [0.375, 0.0, 0.625, 0.0, 0.625, 0.25, 0.375, 0.25, 0.375, 0.25, 0.625, 0.25, 0.625, 0.5, 0.375, 0.5, 0.375, 0.5, 0.625, 0.5, 0.625, 0.75, 0.375, 0.75, 0.375, 0.75, 0.625, 0.75, 0.625, 1.0, 0.375, 1.0, 0.125, 0.5, 0.375, 0.5, 0.375, 0.75, 0.125, 0.75, 0.625, 0.5, 0.875, 0.5, 0.875, 0.75, 0.625, 0.75])
me_szyna_przysufitowa_003.materials.append(mat_dekontaminacja_materia)
me_szyna_przysufitowa_003.update()
me_szyna_przysufitowa_004 = bpy.data.meshes.new('szyna przysufitowa.004')
me_szyna_przysufitowa_004.from_pydata([(3.815e-06, 6.39e-05, 2.0), (0.0004808, 2.0, 2.0), (83.0, 6.199e-05, 2.0), (83.0, 2.0, 2.0), (3.815e-06, 6.39e-05, 4.0), (0.0004808, 2.0, 4.0), (83.0, 6.199e-05, 4.0), (83.0, 2.0, 4.0)], [], [(0, 1, 3, 2), (2, 3, 7, 6), (6, 7, 5, 4), (4, 5, 1, 0), (2, 6, 4, 0), (7, 3, 1, 5)])
_uv = me_szyna_przysufitowa_004.uv_layers.new(name='UVMap')
_uv.uv.foreach_set('vector', [0.375, 0.0, 0.625, 0.0, 0.625, 0.25, 0.375, 0.25, 0.375, 0.25, 0.625, 0.25, 0.625, 0.5, 0.375, 0.5, 0.375, 0.5, 0.625, 0.5, 0.625, 0.75, 0.375, 0.75, 0.375, 0.75, 0.625, 0.75, 0.625, 1.0, 0.375, 1.0, 0.125, 0.5, 0.375, 0.5, 0.375, 0.75, 0.125, 0.75, 0.625, 0.5, 0.875, 0.5, 0.875, 0.75, 0.625, 0.75])
me_szyna_przysufitowa_004.materials.append(mat_dekontaminacja_materia)
me_szyna_przysufitowa_004.update()
me_szyna_przysufitowa_005 = bpy.data.meshes.new('szyna przysufitowa.005')
me_szyna_przysufitowa_005.from_pydata([(3.815e-06, 6.39e-05, 2.0), (0.0004808, 2.0, 2.0), (83.0, 6.199e-05, 2.0), (83.0, 2.0, 2.0), (3.815e-06, 6.39e-05, 4.0), (0.0004808, 2.0, 4.0), (83.0, 6.199e-05, 4.0), (83.0, 2.0, 4.0)], [], [(0, 1, 3, 2), (2, 3, 7, 6), (6, 7, 5, 4), (4, 5, 1, 0), (2, 6, 4, 0), (7, 3, 1, 5)])
_uv = me_szyna_przysufitowa_005.uv_layers.new(name='UVMap')
_uv.uv.foreach_set('vector', [0.375, 0.0, 0.625, 0.0, 0.625, 0.25, 0.375, 0.25, 0.375, 0.25, 0.625, 0.25, 0.625, 0.5, 0.375, 0.5, 0.375, 0.5, 0.625, 0.5, 0.625, 0.75, 0.375, 0.75, 0.375, 0.75, 0.625, 0.75, 0.625, 1.0, 0.375, 1.0, 0.125, 0.5, 0.375, 0.5, 0.375, 0.75, 0.125, 0.75, 0.625, 0.5, 0.875, 0.5, 0.875, 0.75, 0.625, 0.75])
me_szyna_przysufitowa_005.materials.append(mat_dekontaminacja_materia)
me_szyna_przysufitowa_005.update()
me_cube_002 = bpy.data.meshes.new('Cube.002')
me_cube_002.from_pydata([(-1.04, -1.103, -4.768e-07), (-1.04, -1.103, 62.0), (-1.04, 1.103, -4.768e-07), (-1.04, 1.103, 62.0), (1.04, -1.103, -4.768e-07), (1.04, -1.103, 62.0), (1.04, 1.103, -4.768e-07), (1.04, 1.103, 62.0)], [], [(0, 1, 3, 2), (2, 3, 7, 6), (6, 7, 5, 4), (4, 5, 1, 0), (2, 6, 4, 0), (7, 3, 1, 5)])
_uv = me_cube_002.uv_layers.new(name='UVMap')
_uv.uv.foreach_set('vector', [0.375, 0.0, 0.625, 0.0, 0.625, 0.25, 0.375, 0.25, 0.375, 0.25, 0.625, 0.25, 0.625, 0.5, 0.375, 0.5, 0.375, 0.5, 0.625, 0.5, 0.625, 0.75, 0.375, 0.75, 0.375, 0.75, 0.625, 0.75, 0.625, 1.0, 0.375, 1.0, 0.125, 0.5, 0.375, 0.5, 0.375, 0.75, 0.125, 0.75, 0.625, 0.5, 0.875, 0.5, 0.875, 0.75, 0.625, 0.75])
me_cube_002.materials.append(mat_metalicsilver)
me_cube_002.update()
me_cube_009 = bpy.data.meshes.new('Cube.009')
me_cube_009.from_pydata([(-0.5, 1.526e-05, -7.629e-06), (-0.5, 1.526e-05, 2.89), (-0.5, 2.0, -7.629e-06), (-0.5, 2.0, 2.89), (0.0, 1.526e-05, 0.0), (0.0, 1.526e-05, 2.89), (0.0, 2.0, 0.0), (0.0, 2.0, 2.89), (-0.5, 1.0, -7.629e-06), (-0.5, 1.0, 2.89), (0.0, 1.0, 0.0), (0.0, 1.0, 2.89)], [], [(8, 9, 3, 2), (2, 3, 7, 6), (10, 11, 5, 4), (4, 5, 1, 0), (8, 10, 4, 0), (11, 9, 1, 5), (7, 3, 9, 11), (2, 6, 10, 8), (6, 7, 11, 10), (0, 1, 9, 8)])
_uv = me_cube_009.uv_layers.new(name='UVMap')
_uv.uv.foreach_set('vector', [0.375, 0.125, 0.625, 0.125, 0.625, 0.25, 0.375, 0.25, 0.375, 0.25, 0.625, 0.25, 0.625, 0.5, 0.375, 0.5, 0.375, 0.625, 0.625, 0.625, 0.625, 0.75, 0.375, 0.75, 0.375, 0.75, 0.625, 0.75, 0.625, 1.0, 0.375, 1.0, 0.125, 0.625, 0.375, 0.625, 0.375, 0.75, 0.125, 0.75, 0.625, 0.625, 0.875, 0.625, 0.875, 0.75, 0.625, 0.75, 0.625, 0.5, 0.875, 0.5, 0.875, 0.625, 0.625, 0.625, 0.125, 0.5, 0.375, 0.5, 0.375, 0.625, 0.125, 0.625, 0.375, 0.5, 0.625, 0.5, 0.625, 0.625, 0.375, 0.625, 0.375, 0.0, 0.625, 0.0, 0.625, 0.125, 0.375, 0.125])
me_cube_009.materials.append(mat_material_007)
me_cube_009.update()
me_cube_010 = bpy.data.meshes.new('Cube.010')
me_cube_010.from_pydata([(-0.5, -12.5, -7.629e-06), (-0.5, -12.5, 9.0), (-0.5, 8.742e-08, -7.629e-06), (-0.5, 8.742e-08, 9.0), (-1.526e-05, -12.5, 0.0), (-1.526e-05, -12.5, 9.0), (-1.526e-05, 8.742e-08, 0.0), (-1.526e-05, 8.742e-08, 9.0)], [], [(0, 1, 3, 2), (2, 3, 7, 6), (6, 7, 5, 4), (4, 5, 1, 0), (2, 6, 4, 0), (7, 3, 1, 5)])
_uv = me_cube_010.uv_layers.new(name='UVMap')
_uv.uv.foreach_set('vector', [0.375, 0.0, 0.625, 0.0, 0.625, 0.25, 0.375, 0.25, 0.375, 0.25, 0.625, 0.25, 0.625, 0.5, 0.375, 0.5, 0.375, 0.5, 0.625, 0.5, 0.625, 0.75, 0.375, 0.75, 0.375, 0.75, 0.625, 0.75, 0.625, 1.0, 0.375, 1.0, 0.125, 0.5, 0.375, 0.5, 0.375, 0.75, 0.125, 0.75, 0.625, 0.5, 0.875, 0.5, 0.875, 0.75, 0.625, 0.75])
me_cube_010.materials.append(mat_material_008)
me_cube_010.update()
me_cube_013 = bpy.data.meshes.new('Cube.013')
me_cube_013.from_pydata([(-0.5, 1.526e-05, -7.629e-06), (-0.5, 1.526e-05, 2.49), (-0.5, 2.0, -7.629e-06), (-0.5, 2.0, 2.49), (0.0, 1.526e-05, 0.0), (0.0, 1.526e-05, 2.49), (0.0, 2.0, 0.0), (0.0, 2.0, 2.49), (-0.5, 1.0, -7.629e-06), (-0.5, 1.0, 2.49), (0.0, 1.0, 0.0), (0.0, 1.0, 2.49)], [], [(8, 9, 3, 2), (2, 3, 7, 6), (10, 11, 5, 4), (4, 5, 1, 0), (8, 10, 4, 0), (11, 9, 1, 5), (7, 3, 9, 11), (2, 6, 10, 8), (6, 7, 11, 10), (0, 1, 9, 8)])
_uv = me_cube_013.uv_layers.new(name='UVMap')
_uv.uv.foreach_set('vector', [0.375, 0.125, 0.625, 0.125, 0.625, 0.25, 0.375, 0.25, 0.375, 0.25, 0.625, 0.25, 0.625, 0.5, 0.375, 0.5, 0.375, 0.625, 0.625, 0.625, 0.625, 0.75, 0.375, 0.75, 0.375, 0.75, 0.625, 0.75, 0.625, 1.0, 0.375, 1.0, 0.125, 0.625, 0.375, 0.625, 0.375, 0.75, 0.125, 0.75, 0.625, 0.625, 0.875, 0.625, 0.875, 0.75, 0.625, 0.75, 0.625, 0.5, 0.875, 0.5, 0.875, 0.625, 0.625, 0.625, 0.125, 0.5, 0.375, 0.5, 0.375, 0.625, 0.125, 0.625, 0.375, 0.5, 0.625, 0.5, 0.625, 0.625, 0.375, 0.625, 0.375, 0.0, 0.625, 0.0, 0.625, 0.125, 0.375, 0.125])
me_cube_013.materials.append(mat_material_011)
me_cube_013.update()
me_cube_014 = bpy.data.meshes.new('Cube.014')
me_cube_014.from_pydata([(-0.5, 1.526e-05, -0.4), (-0.5, 1.526e-05, 2.49), (-0.5, 2.0, -0.4), (-0.5, 2.0, 2.49), (0.0, 1.526e-05, -0.4), (0.0, 1.526e-05, 2.49), (0.0, 2.0, -0.4), (0.0, 2.0, 2.49), (-0.5, 1.0, -0.4), (-0.5, 1.0, 2.49), (0.0, 1.0, -0.4), (0.0, 1.0, 2.49)], [], [(8, 9, 3, 2), (2, 3, 7, 6), (10, 11, 5, 4), (4, 5, 1, 0), (8, 10, 4, 0), (11, 9, 1, 5), (7, 3, 9, 11), (2, 6, 10, 8), (6, 7, 11, 10), (0, 1, 9, 8)])
_uv = me_cube_014.uv_layers.new(name='UVMap')
_uv.uv.foreach_set('vector', [0.375, 0.125, 0.625, 0.125, 0.625, 0.25, 0.375, 0.25, 0.375, 0.25, 0.625, 0.25, 0.625, 0.5, 0.375, 0.5, 0.375, 0.625, 0.625, 0.625, 0.625, 0.75, 0.375, 0.75, 0.375, 0.75, 0.625, 0.75, 0.625, 1.0, 0.375, 1.0, 0.125, 0.625, 0.375, 0.625, 0.375, 0.75, 0.125, 0.75, 0.625, 0.625, 0.875, 0.625, 0.875, 0.75, 0.625, 0.75, 0.625, 0.5, 0.875, 0.5, 0.875, 0.625, 0.625, 0.625, 0.125, 0.5, 0.375, 0.5, 0.375, 0.625, 0.125, 0.625, 0.375, 0.5, 0.625, 0.5, 0.625, 0.625, 0.375, 0.625, 0.375, 0.0, 0.625, 0.0, 0.625, 0.125, 0.375, 0.125])
me_cube_014.materials.append(mat_material_012)
me_cube_014.update()
me_cube_015 = bpy.data.meshes.new('Cube.015')
me_cube_015.from_pydata([(-0.5, 1.526e-05, -7.629e-06), (-0.5, 1.526e-05, 2.49), (-0.5, 2.0, -7.629e-06), (-0.5, 2.0, 2.49), (0.0, 1.526e-05, 0.0), (0.0, 1.526e-05, 2.49), (0.0, 2.0, 0.0), (0.0, 2.0, 2.49), (-0.5, 1.0, -7.629e-06), (-0.5, 1.0, 2.49), (0.0, 1.0, 0.0), (0.0, 1.0, 2.49)], [], [(8, 9, 3, 2), (2, 3, 7, 6), (10, 11, 5, 4), (4, 5, 1, 0), (8, 10, 4, 0), (11, 9, 1, 5), (7, 3, 9, 11), (2, 6, 10, 8), (6, 7, 11, 10), (0, 1, 9, 8)])
_uv = me_cube_015.uv_layers.new(name='UVMap')
_uv.uv.foreach_set('vector', [0.375, 0.125, 0.625, 0.125, 0.625, 0.25, 0.375, 0.25, 0.375, 0.25, 0.625, 0.25, 0.625, 0.5, 0.375, 0.5, 0.375, 0.625, 0.625, 0.625, 0.625, 0.75, 0.375, 0.75, 0.375, 0.75, 0.625, 0.75, 0.625, 1.0, 0.375, 1.0, 0.125, 0.625, 0.375, 0.625, 0.375, 0.75, 0.125, 0.75, 0.625, 0.625, 0.875, 0.625, 0.875, 0.75, 0.625, 0.75, 0.625, 0.5, 0.875, 0.5, 0.875, 0.625, 0.625, 0.625, 0.125, 0.5, 0.375, 0.5, 0.375, 0.625, 0.125, 0.625, 0.375, 0.5, 0.625, 0.5, 0.625, 0.625, 0.375, 0.625, 0.375, 0.0, 0.625, 0.0, 0.625, 0.125, 0.375, 0.125])
me_cube_015.materials.append(mat_material_013)
me_cube_015.update()
me_blastproof_removable_block_geometry_001 = bpy.data.meshes.new('Blastproof_Removable_Block_geometry.001')
me_blastproof_removable_block_geometry_001.from_pydata([(11.0, -11.8, -4.0), (11.01, -11.8, -1.0), (11.0, 2.024, -4.0), (11.01, 2.107, -1.0), (-1.469e-06, -11.8, -4.0), (-1.469e-06, -11.8, -1.0), (0.004798, 2.024, -4.0), (0.004805, 2.065, -1.0), (8.002, 2.024, -4.0), (8.001, 2.107, -1.0), (7.998, -11.8, -4.0), (7.998, -11.8, -1.0), (11.0, -17.92, -4.0), (11.0, -17.92, -1.0), (7.998, -17.92, -1.0), (7.998, -17.92, -4.0), (11.0, 2.024, -17.0), (11.0, -11.8, -17.0), (8.002, 2.024, -17.0), (7.998, -11.8, -17.0), (11.0, -17.92, -17.0), (7.998, -17.92, -17.0), (11.0, -11.8, 83.0), (11.0, 2.107, 83.0), (7.998, -11.8, 83.0), (8.001, 2.107, 83.0), (7.998, -17.92, 83.0), (11.0, -17.92, 83.0), (11.0, -0.9169, -4.0), (11.01, -0.9169, -1.0), (0.002398, -0.9169, -4.0), (0.002398, -0.9169, -1.0), (7.999, -0.9169, -1.0), (8.0, -0.9169, -4.0), (11.0, -0.9169, -17.0), (8.0, -0.9169, -17.0), (11.0, -0.9169, 83.0), (7.999, -0.9169, 83.0), (0.002394, -0.9169, -1.0), (0.002395, -0.9169, 83.0), (0.004812, 2.107, 83.0), (11.0, -17.92, 36.5), (7.997, -17.92, 36.5), (11.01, -11.8, 36.5), (10.74, 2.108, 36.5), (7.999, 2.107, 36.5), (7.998, -11.8, 36.5), (7.999, -0.9437, 36.5), (11.01, -0.9169, 36.5), (7.998, -17.92, 33.5), (8.001, 2.107, 33.5), (7.999, -0.9437, 33.5), (11.0, -17.92, 62.97), (11.0, -11.8, 62.97), (11.0, 2.107, 62.97), (8.001, 2.107, 62.97), (7.999, -0.9169, 62.97), (11.01, -0.9169, 62.97), (0.004812, 2.107, 62.97), (0.002395, -0.9169, 62.97), (7.998, -17.89, 62.97), (7.998, -3.929, 62.97), (7.998, -17.92, 60.07), (7.998, -3.953, 60.07), (11.0, -17.94, 60.07), (11.0, -11.82, 60.07), (11.0, 2.083, 60.07), (8.001, 2.083, 60.07), (7.999, -0.9413, 60.07), (11.01, -0.9413, 60.07), (0.004827, 2.083, 60.07), (0.00241, -0.9413, 60.07), (7.998, -17.92, 33.5), (7.998, -13.0, 33.5), (11.0, -17.95, 33.5), (11.01, -11.83, 33.5), (11.0, -11.8, 36.5), (11.0, 2.07, 33.5), (4.778e-07, 2.107, 33.5), (0.01989, 2.101, 38.1), (-1.405e-06, -0.9437, 33.5), (0.009613, -0.9455, 38.1), (11.01, -2.117, 33.5), (0.04682, -17.92, 36.5), (0.002396, -17.92, 33.5), (0.04682, -11.42, 36.5), (0.002396, -13.0, 33.5), (7.998, -17.95, 33.5), (7.998, -15.72, 36.5), (4.022, -11.42, 36.5), (0.04682, -15.92, 36.5), (0.04021, -14.54, 36.51), (0.04682, -12.94, 36.5), (4.016, -14.54, 36.51), (4.022, -12.94, 36.5), (2.52, -12.94, 36.5), (2.513, -14.54, 36.51), (0.04021, -14.54, 35.7), (0.04682, -12.94, 35.69), (2.52, -12.94, 35.69), (2.513, -14.54, 35.7), (0.04021, -14.55, 34.46), (0.04682, -12.95, 34.45), (2.52, -12.95, 34.45), (2.513, -14.55, 34.46), (0.04682, -4.662, 35.64), (2.52, -4.662, 35.64), (0.04682, -4.662, 34.4), (2.52, -4.662, 34.4), (0.04682, -3.038, 35.62), (2.52, -3.038, 35.62), (0.04682, -3.047, 34.38), (2.52, -3.047, 34.38), (0.001597, -9.369, 33.5), (0.0007985, -5.743, 33.5), (7.998, -9.369, 33.5), (7.998, -5.743, 33.5), (3.999, -0.9437, 33.5), (4.0, -5.743, 33.5), (0.0005324, -4.662, 33.5), (0.0002662, -3.047, 33.5), (4.0, -5.373, 33.5), (3.999, -2.608, 33.5), (2.52, -3.047, 33.5), (2.52, -4.662, 33.5), (-7.283e-08, -18.92, -4.0), (-7.283e-08, -18.92, -1.0), (0.002397, -17.92, 33.5), (-7.949e-06, -11.8, -17.0), (-6.553e-06, -18.92, -17.0), (-1.953e-06, -0.9169, -4.0), (0.001195, -0.9169, -17.0), (0.004798, 2.024, -17.0), (8.002, 2.024, -17.0), (0.04682, -17.92, 36.5), (0.04682, -17.92, 36.5), (0.04682, -12.94, 35.69), (0.04682, -4.662, 35.64), (0.04873, -12.94, 60.08), (0.04212, -14.54, 60.09), (0.04873, -15.92, 60.08), (0.04873, -3.953, 60.08), (0.04873, -17.92, 60.08), (0.04871, -12.91, 62.98), (0.04211, -14.51, 62.99), (2.514, -14.53, 43.44), (0.04092, -14.53, 43.44), (0.04871, -15.89, 62.98), (0.04871, -3.929, 62.98), (0.04871, -17.89, 62.98), (2.514, -14.52, 44.25), (2.521, -12.93, 43.43), (0.04753, -12.93, 43.43), (2.521, -12.92, 44.24), (0.04092, -14.54, 42.2), (0.04753, -12.92, 44.24), (0.04092, -14.52, 44.25), (0.04871, -12.91, 83.01), (0.04211, -14.51, 83.02), (0.04211, -14.51, 83.02), (0.04871, -12.91, 83.01), (0.04871, -15.89, 83.01), (0.04871, -11.39, 83.01), (0.04871, -17.89, 83.01), (0.009616, 2.095, 39.8), (0.001454, -0.9413, 44.25), (0.04117, -14.54, 44.27), (0.04777, -17.92, 44.25), (0.04777, -11.42, 44.25), (0.04777, -12.94, 44.25), (0.04777, -15.92, 44.25), (0.04069, -14.54, 41.26), (0.04729, -11.42, 41.25), (0.009614, -0.9455, 39.8), (0.04729, -17.92, 41.25), (0.04729, -12.94, 41.25), (0.04729, -15.92, 41.25), (7.997, -17.93, 44.25), (7.998, -11.42, 44.25), (7.999, -0.9425, 44.25), (7.997, -17.92, 41.25), (7.998, -11.8, 41.25), (7.999, -0.9431, 41.25), (0.04021, -14.54, 36.51), (2.52, -12.94, 36.5), (2.513, -14.54, 36.51), (0.0005324, -4.662, 33.5), (0.0002662, -3.047, 33.5), (2.52, -3.047, 33.5), (2.52, -4.662, 33.5), (0.04682, -4.662, 35.64), (0.04753, -12.94, 42.19), (2.521, -12.94, 42.19), (2.514, -14.54, 42.2), (0.04753, -4.647, 43.39), (2.521, -4.647, 43.39), (0.04753, -4.647, 42.14), (2.521, -4.647, 42.14), (0.04753, -3.024, 43.37), (2.521, -3.024, 43.37), (0.04753, -3.033, 42.13), (2.521, -3.033, 42.13), (0.001243, -4.647, 41.24), (0.0009752, -3.033, 41.24), (2.521, -3.033, 41.24), (2.521, -4.647, 41.24), (0.04092, -14.52, 44.25), (2.521, -12.92, 44.24), (2.514, -14.52, 44.25), (7.997, -15.92, 41.25), (0.04682, -17.92, 39.65), (2.521, -3.033, 41.24), (2.521, -4.647, 41.24), (0.04682, -15.92, 39.65), (7.998, -8.182, 41.25), (7.998, -4.562, 41.25), (2.521, -3.033, 41.24), (2.521, -4.647, 41.24), (4.022, -17.92, 41.25), (4.022, -15.92, 41.25), (2.5, -17.92, 41.25), (2.5, -15.92, 39.65), (2.5, -17.92, 39.65), (2.5, -15.92, 41.25), (7.998, -13.33, 83.0), (7.998, -14.86, 83.0), (7.998, -16.39, 83.0), (7.998, -15.98, 62.97), (7.998, -14.45, 62.97), (7.998, -12.92, 62.97), (7.998, -16.01, 60.07), (7.998, -14.48, 60.07), (7.998, -12.95, 60.07), (8.0, 2.095, 41.24), (7.999, 2.107, 33.94), (8.001, 2.083, 48.54), (4.0, -0.9425, 36.5), (4.0, 2.106, 36.5), (2.5, -0.9753, 38.1), (4.007, 2.095, 41.24), (2.5, 2.068, 38.1), (2.5, -1.006, 39.8), (2.5, 2.06, 39.8), (3.953, -0.9795, 41.26), (0.0004988, -0.9413, 36.49), (0.0009766, -0.9413, 41.24), (0.04681, 2.104, 36.49), (0.01351, 2.096, 41.24)], [(136, 92), (190, 136), (134, 90), (137, 190), (234, 233), (233, 235)], [(28, 2, 3, 29), (8, 6, 7, 9), (30, 4, 5, 31), (8, 2, 16, 18), (33, 10, 4, 30), (52, 53, 22, 27), (31, 5, 11, 32), (4, 10, 11, 5), (2, 8, 9, 3), (15, 12, 13, 14), (0, 1, 13, 12), (60, 52, 27, 26), (11, 10, 15, 14), (19, 17, 20, 21), (34, 17, 19, 35), (0, 12, 20, 17), (28, 0, 17, 34), (12, 15, 21, 20), (15, 10, 19, 21), (37, 24, 22, 36), (22, 24, 224, 225, 226, 26, 27), (57, 54, 23, 36), (54, 55, 25, 23), (227, 60, 26, 226), (56, 61, 24, 37), (56, 37, 39, 59), (53, 57, 36, 22), (25, 37, 36, 23), (2, 28, 34, 16), (16, 34, 35, 18), (10, 33, 35, 19), (7, 31, 32, 9), (33, 30, 131, 35), (0, 28, 29, 1), (9, 32, 38, 7), (37, 25, 40, 39), (50, 9, 7, 78), (246, 244, 236, 237), (76, 48, 43), (244, 85, 89, 46, 47, 236), (247, 244, 246, 79), (83, 41, 42), (41, 76, 43), (13, 1, 75, 74), (14, 13, 74, 49), (29, 3, 77, 82), (3, 9, 50, 77), (11, 14, 49, 73), (32, 11, 73, 115, 116, 51), (32, 51, 117, 80, 38), (1, 29, 82, 75), (25, 55, 58, 40), (65, 69, 57, 53), (68, 63, 61, 56), (138, 141, 63, 232), (66, 67, 55, 54), (69, 66, 54, 57), (62, 64, 52, 60), (64, 65, 53, 52), (41, 43, 65, 64), (42, 41, 64, 62, 177, 180), (48, 44, 66, 69), (44, 45, 233, 67, 66), (178, 177, 62, 230, 231, 232, 63), (179, 178, 63, 68), (43, 48, 69, 65), (55, 67, 70, 58), (49, 74, 72), (73, 49, 72), (74, 75, 73, 87), (72, 74, 84), (82, 77, 50, 51), (77, 50, 78), (73, 72, 84, 86), (115, 73, 86, 113), (48, 76, 46, 47), (145, 151, 192, 193), (156, 150, 208, 145, 146, 206), (51, 50, 78, 80), (44, 48, 47, 45), (75, 82, 51, 116, 115, 73), (76, 41, 42, 46), (239, 237, 236, 243), (89, 94, 93, 88, 46), (91, 90, 88, 93, 96), (83, 42, 180, 222, 210), (85, 92, 95, 94, 89), (95, 96, 93, 94), (91, 96, 185, 100, 97, 183), (100, 99, 103, 104), (92, 91, 183, 97, 98), (96, 95, 184, 99, 100, 185), (95, 92, 98, 99, 184), (102, 101, 104, 103), (102, 103, 108, 107), (97, 100, 104, 101), (98, 97, 101, 102), (120, 123, 188, 112, 111, 187), (98, 102, 107, 105), (99, 98, 105, 106), (103, 99, 106, 108), (110, 109, 111, 112), (108, 106, 110, 112), (106, 105, 109, 110), (105, 107, 111, 109), (121, 118, 114, 119, 124), (116, 115, 113, 114, 118), (51, 116, 118, 121, 122, 117), (117, 122, 123, 120, 80), (119, 120, 187, 111, 107, 186), (122, 121, 124, 123), (123, 124, 189, 108, 112, 188), (124, 119, 186, 107, 108, 189), (4, 125, 129, 128), (5, 113, 86), (5, 114, 113), (31, 114, 5), (31, 120, 119), (31, 80, 120), (31, 119, 114), (4, 128, 131, 130), (4, 5, 126, 125), (84, 127, 126, 5, 86), (133, 35, 131, 132), (6, 8, 133, 132), (8, 33, 35, 133), (166, 139, 140, 170), (168, 141, 138, 169), (170, 140, 142, 167), (169, 138, 139, 166), (165, 71, 141, 168), (139, 138, 232, 231), (140, 139, 231, 230), (71, 59, 148, 141), (142, 140, 230, 62), (191, 154, 193, 192), (150, 153, 207, 151, 145, 208), (71, 165, 179, 68), (153, 155, 152, 151, 207), (155, 156, 206, 146, 152), (148, 162, 157, 143), (147, 161, 163, 149), (143, 160, 159, 144), (59, 39, 162, 148), (144, 158, 161, 147), (177, 174, 167), (91, 90, 176, 171), (85, 92, 175, 172), (90, 135, 174, 176), (92, 91, 171, 175), (244, 85, 172, 202, 203, 245), (47, 46, 181, 214, 215, 182), (176, 171, 175, 172, 181, 209, 180, 218, 220, 174), (182, 243, 245, 165), (177, 180, 218, 220, 174), (178, 179, 165, 168), (182, 165, 179), (214, 181, 172, 202, 217), (191, 192, 197, 196), (146, 145, 193, 154), (152, 146, 154, 191), (203, 204, 211, 201, 200), (152, 191, 196, 194), (151, 152, 194, 195), (192, 151, 195, 197), (199, 198, 200, 201), (197, 195, 199, 201), (195, 194, 198, 199), (194, 196, 200, 198), (202, 203, 200, 196), (204, 205, 212, 197, 201, 211), (205, 202, 196, 197, 212), (201, 197, 205, 212, 204, 211), (182, 215, 216, 203, 245, 243), (174, 135, 167), (215, 214, 217, 216), (88, 90, 213, 221, 209), (90, 83, 210, 213), (222, 180, 218, 220), (221, 213, 210, 222), (213, 210, 174, 176), (46, 88, 209, 181), (209, 221, 223, 219), (223, 221, 222, 220), (176, 223, 220, 174), (147, 149, 60, 227), (144, 147, 227, 228), (143, 144, 228, 229), (61, 229, 224, 24), (229, 228, 225, 224), (228, 227, 226, 225), (71, 68, 56, 59), (170, 167, 177, 178, 168, 169, 166), (245, 247, 239, 243), (67, 233, 239, 247, 70), (233, 45, 237, 239), (45, 47, 236, 237), (247, 245, 244), (164, 79, 81, 173), (242, 164, 173, 241), (238, 241, 243, 236), (173, 81, 244, 245), (241, 173, 245, 243), (81, 238, 236, 244), (242, 240, 237, 239), (164, 242, 239, 247), (240, 79, 246, 237), (79, 164, 247), (79, 240, 238, 81), (240, 242, 241, 238), (141, 148, 61, 63), (148, 143, 229, 61)])
me_blastproof_removable_block_geometry_001.polygons.foreach_set('use_smooth', [1, 1, 1, 1, 1, 1, 1, 1, 1, 1, 1, 1, 1, 1, 1, 1, 1, 1, 1, 1, 1, 1, 1, 1, 1, 1, 1, 1, 1, 1, 1, 1, 1, 1, 1, 1, 1, 0, 1, 1, 0, 1, 1, 1, 1, 1, 1, 1, 1, 1, 1, 1, 1, 1, 1, 1, 1, 1, 1, 1, 1, 1, 1, 1, 1, 1, 1, 1, 1, 1, 1, 1, 1, 1, 1, 1, 1, 1, 1, 1, 1, 1, 0, 1, 1, 1, 1, 1, 1, 1, 1, 1, 1, 1, 1, 1, 1, 1, 1, 1, 1, 1, 1, 1, 1, 1, 1, 1, 1, 1, 1, 1, 1, 1, 1, 1, 1, 1, 1, 1, 1, 1, 1, 1, 1, 1, 0, 0, 0, 0, 0, 1, 1, 0, 1, 1, 1, 1, 1, 1, 0, 0, 0, 0, 0, 0, 0, 0, 0, 0, 0, 1, 0, 1, 0, 0, 1, 0, 1, 1, 1, 1, 1, 1, 1, 1, 1, 1, 1, 1, 1, 1, 1, 0, 0, 0, 1, 0, 0, 1, 0, 1, 0, 0, 0, 1, 1, 1, 1, 1, 1, 1, 0, 0, 1, 1, 1, 0, 0, 0, 0, 0, 0, 0, 0, 0, 0, 0, 0, 0, 1, 1])
_uv = me_blastproof_removable_block_geometry_001.uv_layers.new(name='UVMap')
_uv.uv.foreach_set('vector', [0.375, 0.125, 0.375, 0.25, 0.625, 0.25, 0.625, 0.125, 0.375, 0.375, 0.375, 0.5, 0.625, 0.5, 0.625, 0.375, 0.375, 0.625, 0.375, 0.75, 0.625, 0.75, 0.625, 0.625, 0.375, 0.375, 0.375, 0.25, 0.375, 0.25, 0.375, 0.375, 0.25, 0.625, 0.25, 0.75, 0.375, 0.75, 0.375, 0.625, 0.625, 0.0, 0.625, 0.0, 0.625, 0.0, 0.625, 0.0, 0.625, 0.625, 0.625, 0.75, 0.75, 0.75, 0.75, 0.625, 0.375, 0.75, 0.375, 0.875, 0.625, 0.875, 0.625, 0.75, 0.375, 0.25, 0.375, 0.375, 0.625, 0.375, 0.625, 0.25, 0.375, 0.875, 0.375, 1.0, 0.625, 1.0, 0.625, 0.875, 0.375, 0.0, 0.625, 0.0, 0.625, 0.0, 0.375, 0.0, 0.625, 0.875, 0.625, 1.0, 0.625, 1.0, 0.625, 0.875, 0.625, 0.875, 0.375, 0.875, 0.375, 0.875, 0.625, 0.875, 0.25, 0.75, 0.125, 0.75, 0.125, 0.75, 0.25, 0.75, 0.125, 0.625, 0.125, 0.75, 0.25, 0.75, 0.25, 0.625, 0.375, 0.0, 0.375, 0.0, 0.375, 0.0, 0.375, 0.0, 0.375, 0.125, 0.375, 0.0, 0.375, 0.0, 0.375, 0.125, 0.375, 1.0, 0.375, 0.875, 0.375, 0.875, 0.375, 1.0, 0.375, 0.875, 0.375, 0.875, 0.375, 0.875, 0.375, 0.875, 0.75, 0.625, 0.75, 0.75, 0.875, 0.75, 0.875, 0.625, 0.875, 0.75, 0.75, 0.75, 0.75, 0.75, 0.75, 0.75, 0.75, 0.75, 0.75, 0.75, 0.875, 0.75, 0.625, 0.125, 0.625, 0.25, 0.625, 0.25, 0.625, 0.125, 0.625, 0.25, 0.625, 0.375, 0.625, 0.375, 0.625, 0.25, 0.625, 0.875, 0.625, 0.875, 0.625, 0.875, 0.625, 0.875, 0.75, 0.625, 0.75, 0.75, 0.75, 0.75, 0.75, 0.625, 0.75, 0.625, 0.75, 0.625, 0.75, 0.625, 0.75, 0.625, 0.625, 0.0, 0.625, 0.125, 0.625, 0.125, 0.625, 0.0, 0.75, 0.5, 0.75, 0.625, 0.875, 0.625, 0.875, 0.5, 0.375, 0.25, 0.375, 0.125, 0.375, 0.125, 0.375, 0.25, 0.125, 0.5, 0.125, 0.625, 0.25, 0.625, 0.25, 0.5, 0.25, 0.75, 0.25, 0.625, 0.25, 0.625, 0.25, 0.75, 0.625, 0.5, 0.625, 0.625, 0.75, 0.625, 0.75, 0.5, 0.25, 0.625, 0.375, 0.625, 0.375, 0.625, 0.25, 0.625, 0.375, 0.0, 0.375, 0.125, 0.625, 0.125, 0.625, 0.0, 0.75, 0.5, 0.75, 0.625, 0.75, 0.625, 0.75, 0.5, 0.75, 0.625, 0.75, 0.5, 0.75, 0.5, 0.75, 0.625, 0.625, 0.375, 0.625, 0.375, 0.625, 0.375, 0.625, 0.375, 0.0, 0.0, 0.0, 0.0, 0.0, 0.0, 0.0, 0.0, 0.625, 0.0, 0.625, 0.125, 0.625, 0.0, 0.75, 0.625, 0.75, 0.75, 0.75, 0.75, 0.75, 0.75, 0.75, 0.625, 0.75, 0.625, 0.0, 0.0, 0.0, 0.0, 0.0, 0.0, 0.0, 0.0, 0.625, 0.875, 0.625, 1.0, 0.625, 0.875, 0.625, 0.0, 0.625, 0.0, 0.625, 0.0, 0.625, 0.0, 0.625, 0.0, 0.625, 0.0, 0.625, 0.0, 0.625, 0.875, 0.625, 1.0, 0.625, 1.0, 0.625, 0.875, 0.625, 0.125, 0.625, 0.25, 0.625, 0.25, 0.625, 0.125, 0.625, 0.25, 0.625, 0.375, 0.625, 0.375, 0.625, 0.25, 0.625, 0.875, 0.625, 0.875, 0.625, 0.875, 0.625, 0.875, 0.75, 0.625, 0.75, 0.75, 0.75, 0.75, 0.75, 0.7083, 0.75, 0.6667, 0.75, 0.625, 0.75, 0.625, 0.75, 0.625, 0.75, 0.625, 0.75, 0.625, 0.75, 0.625, 0.625, 0.0, 0.625, 0.125, 0.625, 0.125, 0.625, 0.0, 0.625, 0.375, 0.625, 0.375, 0.625, 0.375, 0.625, 0.375, 0.625, 0.0, 0.625, 0.125, 0.625, 0.125, 0.625, 0.0, 0.75, 0.625, 0.75, 0.75, 0.75, 0.75, 0.75, 0.625, 0.0, 0.0, 0.0, 0.0, 0.625, 0.875, 0.625, 0.875, 0.625, 0.25, 0.625, 0.375, 0.625, 0.375, 0.625, 0.25, 0.625, 0.125, 0.625, 0.25, 0.625, 0.25, 0.625, 0.125, 0.625, 0.875, 0.625, 1.0, 0.625, 1.0, 0.625, 0.875, 0.625, 0.0, 0.625, 0.0, 0.625, 0.0, 0.625, 0.0, 0.625, 0.0, 0.625, 0.0, 0.625, 0.0, 0.625, 0.0, 0.625, 0.875, 0.625, 1.0, 0.625, 1.0, 0.625, 0.875, 0.625, 0.875, 0.625, 0.875, 0.625, 0.125, 0.625, 0.25, 0.625, 0.25, 0.625, 0.125, 0.625, 0.25, 0.625, 0.375, 0.625, 0.375, 0.625, 0.375, 0.625, 0.25, 0.625, 0.875, 0.625, 0.875, 0.625, 0.875, 0.625, 0.875, 0.625, 0.875, 0.625, 0.875, 0.625, 0.875, 0.75, 0.625, 0.75, 0.75, 0.75, 0.75, 0.75, 0.625, 0.625, 0.0, 0.625, 0.125, 0.625, 0.125, 0.625, 0.0, 0.625, 0.375, 0.625, 0.375, 0.625, 0.375, 0.625, 0.375, 0.625, 0.875, 0.625, 1.0, 0.625, 0.875, 0.625, 0.875, 0.625, 0.875, 0.625, 0.875, 0.625, 0.0, 0.625, 0.0, 0.625, 0.0, 0.625, 0.0, 0.625, 0.875, 0.625, 1.0, 0.625, 0.875, 0.625, 0.125, 0.625, 0.25, 0.625, 0.25, 0.625, 0.125, 0.625, 0.25, 0.625, 0.375, 0.625, 0.375, 0.625, 0.875, 0.625, 0.875, 0.625, 0.875, 0.625, 0.875, 0.75, 0.7083, 0.75, 0.75, 0.75, 0.75, 0.75, 0.7083, 0.625, 0.125, 0.625, 0.0, 0.625, 0.0, 0.625, 0.125, 0.625, 0.875, 0.625, 0.875, 0.625, 0.875, 0.625, 0.875, 0.625, 0.875, 0.625, 0.875, 0.625, 0.875, 0.625, 0.875, 0.625, 0.875, 0.625, 0.875, 0.625, 0.125, 0.625, 0.25, 0.75, 0.5, 0.75, 0.625, 0.625, 0.25, 0.625, 0.125, 0.625, 0.125, 0.625, 0.25, 0.625, 0.0, 0.625, 0.125, 0.625, 0.125, 0.625, 0.08333, 0.625, 0.04167, 0.625, 0.0, 0.625, 0.0, 0.625, 0.0, 0.625, 0.0, 0.625, 0.0, 0.625, 0.375, 0.625, 0.375, 0.0, 0.0, 0.0, 0.0, 0.625, 0.875, 0.625, 0.875, 0.625, 0.875, 0.625, 0.875, 0.625, 0.875, 0.625, 0.875, 0.625, 0.875, 0.625, 0.875, 0.625, 0.875, 0.625, 0.875, 0.625, 0.875, 0.625, 0.875, 0.625, 0.875, 0.625, 0.875, 0.625, 0.875, 0.625, 0.875, 0.625, 0.875, 0.625, 0.875, 0.625, 0.875, 0.625, 0.875, 0.625, 0.875, 0.625, 0.875, 0.625, 0.875, 0.625, 0.875, 0.625, 0.875, 0.625, 0.875, 0.625, 0.875, 0.625, 0.875, 0.625, 0.875, 0.625, 0.875, 0.625, 0.875, 0.625, 0.875, 0.625, 0.875, 0.625, 0.875, 0.625, 0.875, 0.625, 0.875, 0.625, 0.875, 0.625, 0.875, 0.625, 0.875, 0.625, 0.875, 0.625, 0.875, 0.625, 0.875, 0.625, 0.875, 0.625, 0.875, 0.625, 0.875, 0.625, 0.875, 0.625, 0.875, 0.625, 0.875, 0.625, 0.875, 0.625, 0.875, 0.625, 0.875, 0.625, 0.875, 0.625, 0.875, 0.625, 0.875, 0.625, 0.875, 0.625, 0.875, 0.625, 0.875, 0.625, 0.875, 0.625, 0.875, 0.625, 0.875, 0.625, 0.875, 0.625, 0.875, 0.625, 0.875, 0.625, 0.875, 0.625, 0.875, 0.625, 0.875, 0.75, 0.6389, 0.75, 0.6389, 0.75, 0.6389, 0.625, 0.875, 0.625, 0.875, 0.75, 0.6389, 0.625, 0.875, 0.625, 0.875, 0.625, 0.875, 0.625, 0.875, 0.625, 0.875, 0.625, 0.875, 0.625, 0.875, 0.625, 0.875, 0.625, 0.875, 0.625, 0.875, 0.625, 0.875, 0.625, 0.875, 0.625, 0.875, 0.625, 0.875, 0.625, 0.875, 0.625, 0.875, 0.625, 0.875, 0.625, 0.875, 0.625, 0.875, 0.625, 0.875, 0.625, 0.875, 0.625, 0.875, 0.625, 0.875, 0.625, 0.875, 0.625, 0.875, 0.625, 0.875, 0.625, 0.875, 0.625, 0.875, 0.75, 0.6528, 0.75, 0.6667, 0.75, 0.6667, 0.75, 0.6528, 0.75, 0.6528, 0.75, 0.6667, 0.75, 0.7083, 0.75, 0.7083, 0.75, 0.6667, 0.75, 0.6667, 0.75, 0.625, 0.75, 0.6667, 0.75, 0.6667, 0.75, 0.6528, 0.75, 0.6389, 0.75, 0.625, 0.75, 0.625, 0.75, 0.6389, 0.75, 0.6389, 0.75, 0.6389, 0.75, 0.625, 0.75, 0.6528, 0.75, 0.6389, 0.75, 0.6389, 0.625, 0.875, 0.625, 0.875, 0.75, 0.6528, 0.75, 0.6389, 0.75, 0.6528, 0.75, 0.6528, 0.75, 0.6389, 0.75, 0.6389, 0.75, 0.6528, 0.75, 0.6528, 0.625, 0.875, 0.625, 0.875, 0.75, 0.6389, 0.75, 0.6528, 0.75, 0.6528, 0.75, 0.6528, 0.625, 0.875, 0.625, 0.875, 0.75, 0.6528, 0.375, 0.75, 0.375, 0.75, 0.375, 0.75, 0.375, 0.75, 0.625, 0.75, 0.75, 0.7083, 0.75, 0.75, 0.625, 0.75, 0.75, 0.6667, 0.75, 0.7083, 0.625, 0.625, 0.75, 0.6667, 0.625, 0.75, 0.625, 0.625, 0.75, 0.6389, 0.75, 0.6528, 0.625, 0.625, 0.75, 0.625, 0.75, 0.6389, 0.625, 0.625, 0.75, 0.6528, 0.75, 0.6667, 0.375, 0.75, 0.375, 0.75, 0.375, 0.75, 0.375, 0.75, 0.375, 0.75, 0.625, 0.75, 0.625, 0.75, 0.375, 0.75, 0.625, 0.875, 0.625, 0.875, 0.625, 0.75, 0.625, 0.75, 0.625, 0.875, 0.25, 0.5, 0.25, 0.625, 0.375, 0.625, 0.375, 0.5, 0.375, 0.5, 0.375, 0.375, 0.375, 0.375, 0.375, 0.5, 0.25, 0.5, 0.25, 0.625, 0.25, 0.625, 0.25, 0.5, 0.0, 0.0, 0.0, 0.0, 0.0, 0.0, 0.0, 0.0, 0.0, 0.0, 0.0, 0.0, 0.0, 0.0, 0.0, 0.0, 0.0, 0.0, 0.0, 0.0, 0.0, 0.0, 0.0, 0.0, 0.0, 0.0, 0.0, 0.0, 0.0, 0.0, 0.0, 0.0, 0.0, 0.0, 0.0, 0.0, 0.0, 0.0, 0.0, 0.0, 0.0, 0.0, 0.0, 0.0, 0.625, 0.875, 0.625, 0.875, 0.0, 0.0, 0.0, 0.0, 0.625, 0.875, 0.625, 0.875, 0.0, 0.0, 0.0, 0.0, 0.0, 0.0, 0.0, 0.0, 0.0, 0.0, 0.0, 0.0, 0.625, 0.875, 0.625, 0.875, 0.625, 0.875, 0.625, 0.875, 0.625, 0.875, 0.625, 0.875, 0.625, 0.875, 0.625, 0.875, 0.625, 0.875, 0.625, 0.875, 0.625, 0.875, 0.625, 0.875, 0.0, 0.0, 0.0, 0.0, 0.75, 0.625, 0.75, 0.625, 0.625, 0.875, 0.625, 0.875, 0.625, 0.875, 0.625, 0.875, 0.625, 0.875, 0.625, 0.875, 0.625, 0.875, 0.625, 0.875, 0.625, 0.875, 0.625, 0.875, 0.0, 0.0, 0.0, 0.0, 0.0, 0.0, 0.0, 0.0, 0.0, 0.0, 0.0, 0.0, 0.0, 0.0, 0.0, 0.0, 0.0, 0.0, 0.0, 0.0, 0.0, 0.0, 0.0, 0.0, 0.0, 0.0, 0.0, 0.0, 0.0, 0.0, 0.0, 0.0, 0.0, 0.0, 0.0, 0.0, 0.0, 0.0, 0.0, 0.0, 0.625, 0.875, 0.0, 0.0, 0.0, 0.0, 0.0, 0.0, 0.0, 0.0, 0.0, 0.0, 0.0, 0.0, 0.0, 0.0, 0.0, 0.0, 0.0, 0.0, 0.0, 0.0, 0.0, 0.0, 0.0, 0.0, 0.0, 0.0, 0.0, 0.0, 0.0, 0.0, 0.0, 0.0, 0.0, 0.0, 0.0, 0.0, 0.0, 0.0, 0.0, 0.0, 0.0, 0.0, 0.0, 0.0, 0.0, 0.0, 0.0, 0.0, 0.75, 0.625, 0.75, 0.75, 0.75, 0.75, 0.75, 0.7083, 0.75, 0.6667, 0.75, 0.625, 0.0, 0.0, 0.0, 0.0, 0.0, 0.0, 0.0, 0.0, 0.75, 0.75, 0.6875, 0.8125, 0.625, 0.875, 0.3125, 0.4375, 0.1562, 0.2188, 0.0, 0.0, 0.75, 0.625, 0.75, 0.625, 0.75, 0.625, 0.75, 0.625, 0.625, 0.875, 0.625, 0.875, 0.3125, 0.4375, 0.1562, 0.2188, 0.0, 0.0, 0.75, 0.75, 0.75, 0.625, 0.0, 0.0, 0.0, 0.0, 0.75, 0.625, 0.75, 0.625, 0.75, 0.625, 0.75, 0.7083, 0.75, 0.75, 0.0, 0.0, 0.25, 0.2083, 0.5, 0.4583, 0.625, 0.875, 0.625, 0.875, 0.625, 0.875, 0.625, 0.875, 0.625, 0.875, 0.625, 0.875, 0.625, 0.875, 0.625, 0.875, 0.625, 0.875, 0.625, 0.875, 0.625, 0.875, 0.625, 0.875, 0.75, 0.6389, 0.75, 0.6389, 0.75, 0.6389, 0.625, 0.875, 0.625, 0.875, 0.625, 0.875, 0.625, 0.875, 0.625, 0.875, 0.625, 0.875, 0.625, 0.875, 0.625, 0.875, 0.625, 0.875, 0.625, 0.875, 0.625, 0.875, 0.625, 0.875, 0.625, 0.875, 0.625, 0.875, 0.625, 0.875, 0.625, 0.875, 0.625, 0.875, 0.625, 0.875, 0.625, 0.875, 0.625, 0.875, 0.625, 0.875, 0.625, 0.875, 0.625, 0.875, 0.625, 0.875, 0.625, 0.875, 0.625, 0.875, 0.625, 0.875, 0.625, 0.875, 0.625, 0.875, 0.625, 0.875, 0.75, 0.6528, 0.75, 0.6389, 0.625, 0.875, 0.625, 0.875, 0.75, 0.6389, 0.75, 0.6528, 0.75, 0.6528, 0.625, 0.875, 0.625, 0.875, 0.75, 0.6389, 0.75, 0.6528, 0.75, 0.6528, 0.625, 0.875, 0.625, 0.875, 0.75, 0.6528, 0.625, 0.875, 0.625, 0.875, 0.75, 0.6528, 0.75, 0.6528, 0.75, 0.6389, 0.75, 0.6389, 0.75, 0.625, 0.75, 0.6667, 0.625, 0.5417, 0.5, 0.4167, 0.75, 0.625, 0.75, 0.625, 0.0, 0.0, 0.0, 0.0, 0.0, 0.0, 0.75, 0.6667, 0.75, 0.7083, 0.5, 0.4583, 0.625, 0.5417, 0.625, 0.875, 0.625, 0.875, 0.625, 0.875, 0.625, 0.875, 0.625, 0.875, 0.0, 0.0, 0.0, 0.0, 0.0, 0.0, 0.0, 0.0, 0.625, 0.875, 0.625, 0.875, 0.3125, 0.4375, 0.1562, 0.2188, 0.625, 0.875, 0.625, 0.875, 0.625, 0.875, 0.625, 0.875, 0.0, 0.0, 0.0, 0.0, 0.0, 0.0, 0.0, 0.0, 0.625, 0.875, 0.625, 0.875, 0.625, 0.875, 0.625, 0.875, 0.625, 0.875, 0.625, 0.875, 0.1562, 0.2188, 0.3125, 0.4375, 0.1562, 0.2188, 0.625, 0.875, 0.625, 0.875, 0.1562, 0.2188, 0.0, 0.0, 0.1562, 0.2188, 0.1562, 0.2188, 0.0, 0.0, 0.0, 0.0, 0.0, 0.0, 0.625, 0.875, 0.625, 0.875, 0.0, 0.0, 0.0, 0.0, 0.625, 0.875, 0.625, 0.875, 0.0, 0.0, 0.0, 0.0, 0.625, 0.875, 0.625, 0.875, 0.625, 0.875, 0.625, 0.875, 0.625, 0.875, 0.625, 0.875, 0.625, 0.875, 0.625, 0.875, 0.625, 0.875, 0.625, 0.875, 0.625, 0.875, 0.625, 0.875, 0.625, 0.875, 0.625, 0.875, 0.0, 0.0, 0.75, 0.625, 0.75, 0.625, 0.75, 0.625, 0.0, 0.0, 0.0, 0.0, 0.625, 0.875, 0.75, 0.75, 0.0, 0.0, 0.0, 0.0, 0.0, 0.0, 0.0, 0.0, 0.0, 0.0, 0.0, 0.0, 0.0, 0.0, 0.625, 0.375, 0.625, 0.375, 0.625, 0.375, 0.625, 0.375, 0.625, 0.375, 0.625, 0.375, 0.625, 0.375, 0.625, 0.375, 0.625, 0.375, 0.625, 0.25, 0.625, 0.125, 0.625, 0.125, 0.625, 0.25, 0.0, 0.0, 0.0, 0.0, 0.0, 0.0, 0.0, 0.0, 0.0, 0.0, 0.0, 0.0, 0.0, 0.0, 0.0, 0.0, 0.0, 0.0, 0.0, 0.0, 0.0, 0.0, 0.0, 0.0, 0.0, 0.0, 0.0, 0.0, 0.0, 0.0, 0.0, 0.0, 0.0, 0.0, 0.0, 0.0, 0.0, 0.0, 0.0, 0.0, 0.0, 0.0, 0.0, 0.0, 0.0, 0.0, 0.0, 0.0, 0.0, 0.0, 0.0, 0.0, 0.0, 0.0, 0.0, 0.0, 0.0, 0.0, 0.0, 0.0, 0.0, 0.0, 0.0, 0.0, 0.0, 0.0, 0.0, 0.0, 0.0, 0.0, 0.0, 0.0, 0.0, 0.0, 0.0, 0.0, 0.0, 0.0, 0.0, 0.0, 0.0, 0.0, 0.0, 0.0, 0.0, 0.0, 0.0, 0.0, 0.0, 0.0, 0.0, 0.0, 0.0, 0.0, 0.0, 0.0, 0.0, 0.0, 0.0, 0.0, 0.0, 0.0, 0.0, 0.0, 0.75, 0.75, 0.75, 0.75, 0.0, 0.0, 0.0, 0.0, 0.625, 0.875, 0.625, 0.875])
me_blastproof_removable_block_geometry_001.materials.append(mat_walls_materials)
me_blastproof_removable_block_geometry_001.update()
me_blastproof_removable_block_geometry_002 = bpy.data.meshes.new('Blastproof_Removable_Block_geometry.002')
me_blastproof_removable_block_geometry_002.from_pydata([(10.99, -2.047e-07, -4.0), (10.99, 1.788e-07, 0.0), (10.99, 2.0, -4.0), (10.99, 2.0, 0.0), (-9.537e-07, -2.047e-07, -4.0), (-9.537e-07, 1.788e-07, 0.0), (-9.537e-07, 2.0, -4.0), (-9.537e-07, 2.0, 0.0)], [], [(0, 2, 3, 1), (2, 6, 7, 3), (6, 4, 5, 7), (4, 0, 1, 5), (2, 0, 4, 6), (7, 5, 1, 3)])
me_blastproof_removable_block_geometry_002.polygons.foreach_set('use_smooth', [True] * 6)
_uv = me_blastproof_removable_block_geometry_002.uv_layers.new(name='UVMap')
_uv.uv.foreach_set('vector', [0.375, 0.0, 0.375, 0.25, 0.625, 0.25, 0.625, 0.0, 0.375, 0.25, 0.375, 0.5, 0.625, 0.5, 0.625, 0.25, 0.375, 0.5, 0.375, 0.75, 0.625, 0.75, 0.625, 0.5, 0.375, 0.75, 0.375, 1.0, 0.625, 1.0, 0.625, 0.75, 0.125, 0.5, 0.125, 0.75, 0.375, 0.75, 0.375, 0.5, 0.625, 0.5, 0.625, 0.75, 0.875, 0.75, 0.875, 0.5])
me_blastproof_removable_block_geometry_002.update()
me_cube_016 = bpy.data.meshes.new('Cube.016')
me_cube_016.from_pydata([(-0.5, -7.591, -7.629e-06), (-0.5, -7.591, 8.5), (-0.5, 0.4088, -7.629e-06), (-0.5, 0.4088, 8.5), (-1.526e-05, -7.591, 0.0), (-1.526e-05, -7.591, 8.5), (-1.526e-05, 0.4088, 0.0), (-1.526e-05, 0.4088, 8.5)], [], [(0, 1, 3, 2), (2, 3, 7, 6), (6, 7, 5, 4), (4, 5, 1, 0), (2, 6, 4, 0), (7, 3, 1, 5)])
_uv = me_cube_016.uv_layers.new(name='UVMap')
_uv.uv.foreach_set('vector', [0.375, 0.0, 0.625, 0.0, 0.625, 0.25, 0.375, 0.25, 0.375, 0.25, 0.625, 0.25, 0.625, 0.5, 0.375, 0.5, 0.375, 0.5, 0.625, 0.5, 0.625, 0.75, 0.375, 0.75, 0.375, 0.75, 0.625, 0.75, 0.625, 1.0, 0.375, 1.0, 0.125, 0.5, 0.375, 0.5, 0.375, 0.75, 0.125, 0.75, 0.625, 0.5, 0.875, 0.5, 0.875, 0.75, 0.625, 0.75])
me_cube_016.materials.append(mat_material_014)
me_cube_016.update()
me_cube_001 = bpy.data.meshes.new('Cube.001')
me_cube_001.from_pydata([(-6.0, -1.5, -0.4952), (-6.0, -1.5, 0.4952), (-6.0, 1.5, -0.4952), (-6.0, 1.5, 0.4952), (6.0, -1.5, -0.4952), (6.0, -1.5, 0.4952), (6.0, 1.5, -0.4952), (6.0, 1.5, 0.4952)], [], [(0, 1, 3, 2), (2, 3, 7, 6), (6, 7, 5, 4), (4, 5, 1, 0), (2, 6, 4, 0), (7, 3, 1, 5)])
_uv = me_cube_001.uv_layers.new(name='UVMap')
_uv.uv.foreach_set('vector', [0.375, 0.0, 0.625, 0.0, 0.625, 0.25, 0.375, 0.25, 0.375, 0.25, 0.625, 0.25, 0.625, 0.5, 0.375, 0.5, 0.375, 0.5, 0.625, 0.5, 0.625, 0.75, 0.375, 0.75, 0.375, 0.75, 0.625, 0.75, 0.625, 1.0, 0.375, 1.0, 0.125, 0.5, 0.375, 0.5, 0.375, 0.75, 0.125, 0.75, 0.625, 0.5, 0.875, 0.5, 0.875, 0.75, 0.625, 0.75])
me_cube_001.materials.append(mat_material_005)
me_cube_001.update()
me_blastproof_removable_block_geometry_003 = bpy.data.meshes.new('Blastproof_Removable_Block_geometry.003')
me_blastproof_removable_block_geometry_003.from_pydata([(10.99, -2.047e-07, -4.0), (10.99, 3.781e-07, -1.023), (10.99, 2.0, -4.0), (10.99, 2.0, -1.023), (-9.537e-07, -2.047e-07, -4.0), (-9.537e-07, 3.781e-07, -1.023), (-9.537e-07, 2.0, -4.0), (-9.537e-07, 2.0, -1.023), (10.99, 3.781e-07, -1.023), (10.99, 2.0, -1.023), (-9.537e-07, 3.781e-07, -1.023), (-9.537e-07, 2.0, -1.023)], [], [(0, 2, 3, 1), (2, 6, 7, 3), (6, 4, 5, 7), (4, 0, 1, 5), (2, 0, 4, 6), (11, 10, 8, 9)])
me_blastproof_removable_block_geometry_003.polygons.foreach_set('use_smooth', [True] * 6)
_uv = me_blastproof_removable_block_geometry_003.uv_layers.new(name='UVMap')
_uv.uv.foreach_set('vector', [0.375, 0.0, 0.375, 0.25, 0.625, 0.25, 0.625, 0.0, 0.375, 0.25, 0.375, 0.5, 0.625, 0.5, 0.625, 0.25, 0.375, 0.5, 0.375, 0.75, 0.625, 0.75, 0.625, 0.5, 0.375, 0.75, 0.375, 1.0, 0.625, 1.0, 0.625, 0.75, 0.125, 0.5, 0.125, 0.75, 0.375, 0.75, 0.375, 0.5, 0.625, 0.5, 0.625, 0.75, 0.875, 0.75, 0.875, 0.5])
me_blastproof_removable_block_geometry_003.update()
me_blastproof_removable_block_geometry_004 = bpy.data.meshes.new('Blastproof_Removable_Block_geometry.004')
me_blastproof_removable_block_geometry_004.from_pydata([(10.99, -2.765e-07, -3.631), (10.99, 2.699e-07, -0.4678), (10.99, 2.0, -3.631), (10.99, 2.0, -0.4678), (-9.537e-07, -2.765e-07, -3.631), (-9.537e-07, 2.699e-07, -0.4678), (-9.537e-07, 2.0, -3.631), (-9.537e-07, 2.0, -0.4678)], [], [(0, 2, 3, 1), (2, 6, 7, 3), (6, 4, 5, 7), (4, 0, 1, 5), (2, 0, 4, 6), (7, 5, 1, 3)])
me_blastproof_removable_block_geometry_004.polygons.foreach_set('use_smooth', [True] * 6)
_uv = me_blastproof_removable_block_geometry_004.uv_layers.new(name='UVMap')
_uv.uv.foreach_set('vector', [0.375, 0.0, 0.375, 0.25, 0.625, 0.25, 0.625, 0.0, 0.375, 0.25, 0.375, 0.5, 0.625, 0.5, 0.625, 0.25, 0.375, 0.5, 0.375, 0.75, 0.625, 0.75, 0.625, 0.5, 0.375, 0.75, 0.375, 1.0, 0.625, 1.0, 0.625, 0.75, 0.125, 0.5, 0.125, 0.75, 0.375, 0.75, 0.375, 0.5, 0.625, 0.5, 0.625, 0.75, 0.875, 0.75, 0.875, 0.5])
me_blastproof_removable_block_geometry_004.update()
me_cube_007 = bpy.data.meshes.new('Cube.007')
me_cube_007.from_pydata([(0.0, -20.5, -0.5), (0.0, -20.5, 9.5), (0.0, 0.5, -0.5), (0.0, 0.5, 9.5), (2.0, -20.5, -0.5), (2.0, -20.5, 9.5), (2.0, 0.5, -0.5), (2.0, 0.5, 9.5)], [], [(0, 1, 3, 2), (2, 3, 7, 6), (6, 7, 5, 4), (4, 5, 1, 0), (2, 6, 4, 0), (7, 3, 1, 5)])
_uv = me_cube_007.uv_layers.new(name='UVMap')
_uv.uv.foreach_set('vector', [0.375, 0.0, 0.625, 0.0, 0.625, 0.25, 0.375, 0.25, 0.375, 0.25, 0.625, 0.25, 0.625, 0.5, 0.375, 0.5, 0.375, 0.5, 0.625, 0.5, 0.625, 0.75, 0.375, 0.75, 0.375, 0.75, 0.625, 0.75, 0.625, 1.0, 0.375, 1.0, 0.125, 0.5, 0.375, 0.5, 0.375, 0.75, 0.125, 0.75, 0.625, 0.5, 0.875, 0.5, 0.875, 0.75, 0.625, 0.75])
me_cube_007.materials.append(mat_material_006)
me_cube_007.update()
me_cube = bpy.data.meshes.new('Cube')
me_cube.from_pydata([(-10.0, -24.95, -5.5), (-10.0, -24.95, -4.905), (-9.997, 26.05, -5.5), (-9.997, 26.05, -4.905), (10.0, -24.95, -5.51), (10.0, -24.95, -4.905), (10.0, 26.05, -5.51), (10.0, 26.05, -4.905)], [], [(0, 2, 3, 1), (2, 6, 7, 3), (6, 4, 5, 7), (4, 0, 1, 5), (2, 0, 4, 6), (7, 5, 1, 3)])
_uv = me_cube.uv_layers.new(name='UVMap')
_uv.uv.foreach_set('vector', [0.375, 0.0, 0.375, 0.25, 0.625, 0.25, 0.625, 0.0, 0.375, 0.25, 0.375, 0.5, 0.625, 0.5, 0.625, 0.25, 0.375, 0.5, 0.375, 0.75, 0.625, 0.75, 0.625, 0.5, 0.375, 0.75, 0.375, 1.0, 0.625, 1.0, 0.625, 0.75, 0.125, 0.5, 0.125, 0.75, 0.375, 0.75, 0.375, 0.5, 0.625, 0.5, 0.625, 0.75, 0.875, 0.75, 0.875, 0.5])
me_cube.materials.append(mat_material)
me_cube.update()
me_plane_003 = bpy.data.meshes.new('Plane.003')
me_plane_003.from_pydata([(-8.903, -9.359, -0.046), (13.6, -9.369, 0.01539), (-8.903, 11.62, -0.04727), (13.6, 11.61, 0.01413)], [], [(0, 1, 3, 2)])
_uv = me_plane_003.uv_layers.new(name='UVMap')
_uv.uv.foreach_set('vector', [0.0, 0.0, 1.0, 0.0, 1.0, 1.0, 0.0, 1.0])
me_plane_003.materials.append(mat_material_010)
me_plane_003.update()
me_plane_004 = bpy.data.meshes.new('Plane.004')
me_plane_004.from_pydata([(-8.903, -8.408, -0.04632), (8.072, -8.415, 0.0), (-8.903, 11.62, -0.04727), (8.072, 11.62, -0.0009537)], [], [(0, 1, 3, 2)])
_uv = me_plane_004.uv_layers.new(name='UVMap')
_uv.uv.foreach_set('vector', [0.0, 0.0, 1.0, 0.0, 1.0, 1.0, 0.0, 1.0])
me_plane_004.materials.append(mat_material_017)
me_plane_004.update()
me_plane_002 = bpy.data.meshes.new('Plane.002')
me_plane_002.from_pydata([(-8.903, 4.068, -0.1165), (13.6, 4.058, -0.05509), (-8.903, 11.62, -0.04727), (13.6, 11.61, 0.01413), (-8.903, 4.068, -0.1165), (13.6, 4.058, -0.05509)], [], [(0, 1, 3, 2), (1, 0, 4, 5)])
_uv = me_plane_002.uv_layers.new(name='UVMap')
_uv.uv.foreach_set('vector', [0.0, 0.0, 1.0, 0.0, 1.0, 1.0, 0.0, 1.0, 1.0, 0.0, 0.0, 0.0, 0.0, 0.0, 1.0, 0.0])
me_plane_002.materials.append(mat_material_016)
me_plane_002.update()

# ---- objects
ob_schron_atomowy = bpy.data.objects.new('schron atomowy', me_cube_003)
ob_area = bpy.data.objects.new('Area', me_area)
ob_sea_level = bpy.data.objects.new('sea level', me_flat_plan)
ob_map_google = bpy.data.objects.new('map-google', me_plane)
ob_map_hipsometric = bpy.data.objects.new('map-hipsometric', me_plane_001)
ob_szyna_przysufitowa_1_001 = bpy.data.objects.new('szyna przysufitowa 1.001', me_szyna_przysufitowa)
ob_szyna_przysufitowa_1_012 = bpy.data.objects.new('szyna przysufitowa 1.012', me_szyna_przysufitowa_003)
ob_szyna_przysufitowa_1_002 = bpy.data.objects.new('szyna przysufitowa 1.002', me_szyna_przysufitowa_004)
ob_szyna_przysufitowa_1_005 = bpy.data.objects.new('szyna przysufitowa 1.005', me_szyna_przysufitowa_004)
ob_szyna_przysufitowa_1_006 = bpy.data.objects.new('szyna przysufitowa 1.006', me_szyna_przysufitowa_004)
ob_szyna_przysufitowa_1_007 = bpy.data.objects.new('szyna przysufitowa 1.007', me_szyna_przysufitowa_004)
ob_szyna_przysufitowa_1_008 = bpy.data.objects.new('szyna przysufitowa 1.008', me_szyna_przysufitowa_004)
ob_szyna_przysufitowa_1_009 = bpy.data.objects.new('szyna przysufitowa 1.009', me_szyna_przysufitowa_004)
ob_szyna_przysufitowa_1_010 = bpy.data.objects.new('szyna przysufitowa 1.010', me_szyna_przysufitowa_004)
ob_szyna_przysufitowa_1_011 = bpy.data.objects.new('szyna przysufitowa 1.011', me_szyna_przysufitowa_004)
ob_szyna_przysufitowa_1_013 = bpy.data.objects.new('szyna przysufitowa 1.013', me_szyna_przysufitowa_004)
ob_szyna_przysufitowa_1_014 = bpy.data.objects.new('szyna przysufitowa 1.014', me_szyna_przysufitowa_004)
ob_szyna_przysufitowa_1_015 = bpy.data.objects.new('szyna przysufitowa 1.015', me_szyna_przysufitowa_004)
ob_szyna_przysufitowa_1_016 = bpy.data.objects.new('szyna przysufitowa 1.016', me_szyna_przysufitowa_004)
ob_szyna_przysufitowa_1_017 = bpy.data.objects.new('szyna przysufitowa 1.017', me_szyna_przysufitowa_004)
ob_szyna_przysufitowa_1_018 = bpy.data.objects.new('szyna przysufitowa 1.018', me_szyna_przysufitowa_004)
ob_szyna_przysufitowa_1_019 = bpy.data.objects.new('szyna przysufitowa 1.019', me_szyna_przysufitowa_004)
ob_szyna_przysufitowa_1_020 = bpy.data.objects.new('szyna przysufitowa 1.020', me_szyna_przysufitowa_004)
ob_szyna_przysufitowa_1_021 = bpy.data.objects.new('szyna przysufitowa 1.021', me_szyna_przysufitowa_004)
ob_szyna_przysufitowa_1_022 = bpy.data.objects.new('szyna przysufitowa 1.022', me_szyna_przysufitowa_004)
ob_szyna_przysufitowa_1_023 = bpy.data.objects.new('szyna przysufitowa 1.023', me_szyna_przysufitowa_004)
ob_szyna_przysufitowa_1_024 = bpy.data.objects.new('szyna przysufitowa 1.024', me_szyna_przysufitowa_004)
ob_szyna_przysufitowa_1_025 = bpy.data.objects.new('szyna przysufitowa 1.025', me_szyna_przysufitowa_004)
ob_szyna_przysufitowa_1_026 = bpy.data.objects.new('szyna przysufitowa 1.026', me_szyna_przysufitowa)
ob_szyna_przysufitowa_1_003 = bpy.data.objects.new('szyna przysufitowa 1.003', me_szyna_przysufitowa_005)
ob_szyna_przysufitowa_1_028 = bpy.data.objects.new('szyna przysufitowa 1.028', me_szyna_przysufitowa_005)
ob_lina_no_na_zostaje_po_stronie_reaktora_po_wybudowaniu__cian_d = bpy.data.objects.new('lina nośna zostaje po stronie reaktora po wybudowaniu ścian d', me_cube_002)
ob_lina_no_na_zostaje_po_stronie_reaktora_po_wybudowaniu__cian = bpy.data.objects.new('lina nośna zostaje po stronie reaktora po wybudowaniu ścian ', me_cube_002)
ob_lina_no_na_zostaje_po_stronie_reaktora_po_wybudowaniu__cian_1 = bpy.data.objects.new('lina nośna zostaje po stronie reaktora po wybudowaniu ścian', me_cube_002)
ob_lina_no_na_zostaje_po_stronie_reaktora_po_wybudowaniu__cia = bpy.data.objects.new('lina nośna zostaje po stronie reaktora po wybudowaniu ścia', me_cube_002)
ob_sliding_exit_corridor_connector_doors = bpy.data.objects.new('sliding exit corridor-connector-doors', me_cube_009)
ob_opening_dangerous_materials_to_buffer_between_shelter_doors = bpy.data.objects.new('opening dangerous materials to buffer between shelter doors', me_cube_010)
ob_sliding_exit_corridor_connector_doors2 = bpy.data.objects.new('sliding exit corridor-connector-doors2', me_cube_013)
ob_sliding_decontamination_to_radiation_buffer_room = bpy.data.objects.new('sliding decontamination to radiation buffer room', me_cube_014)
ob_sliding_radiaton_to_dangerous_materials_doors = bpy.data.objects.new('sliding radiaton to dangerous materials doors', me_cube_015)
ob_walls = bpy.data.objects.new('walls', me_blastproof_removable_block_geometry_001)
ob_dangerous_materials_pillar = bpy.data.objects.new('dangerous materials pillar', me_blastproof_removable_block_geometry_002)
ob_sliding_dangerous_materials_to_fuel_storage = bpy.data.objects.new('sliding dangerous materials to fuel storage', me_cube_016)
ob_sliding_decontamination_to_radiation_buffer_room_001 = bpy.data.objects.new('sliding decontamination to radiation buffer room.001', me_cube_014)
ob_sliding_radiaton_to_dangerous_materials_doors_001 = bpy.data.objects.new('sliding radiaton to dangerous materials doors.001', me_cube_015)
ob_wielokierunkowy_transporter_platformowy = bpy.data.objects.new('Wielokierunkowy transporter platformowy', me_cube_001)
ob_decontamination_room_screen = bpy.data.objects.new('decontamination room screen', me_blastproof_removable_block_geometry_003)
ob_decontamination_room_screen_2 = bpy.data.objects.new('decontamination room screen 2', me_blastproof_removable_block_geometry_004)
ob_sliding_blast_doors_from_buffer_between_shelter_and_shelter_doo = bpy.data.objects.new('sliding blast doors from buffer between shelter and shelter doo', me_cube_007)
ob_materia_y_niebezpieczne = bpy.data.objects.new('Materiały Niebezpieczne', me_cube)
ob_oznaczenie_dla_ludzi___control_room = bpy.data.objects.new('oznaczenie dla ludzi - control room', me_plane_003)
ob_oznaczenie_dla_ludzi___control_room_001 = bpy.data.objects.new('oznaczenie dla ludzi - control room.001', me_plane_004)
ob_dekontaminacja = bpy.data.objects.new('dekontaminacja', me_plane_002)

# ---- transforms, parenting, visibility, modifiers, constraints
ob_schron_atomowy.location = (356.8, -836.4, 92.0)
ob_schron_atomowy.rotation_euler = (0.0, -0.0, 3.142)
ob_schron_atomowy.scale = (42.23, 35.12, 1.0)
ob_schron_atomowy.lock_location = (True, True, True)
ob_area.location = (819.8, -721.2, 63.0)
ob_area.rotation_euler = (0.0, -0.0, 0.9717)
ob_area.scale = (1.175, 1.175, 1.175)
ob_area.delta_scale = (500.0, 500.0, 1.0)
ob_sea_level.location = (191.2, -837.4, -33.5)
ob_sea_level.scale = (9.15, 9.15, 9.15)
ob_sea_level.delta_scale = (500.0, 500.0, 1.0)
ob_map_google.location = (-173.8, -957.5, 63.0)
ob_map_google.rotation_euler = (0.0, 0.0, 0.9717)
ob_map_google.scale = (20.0, 15.0, 1.0)
ob_map_google.delta_scale = (100.0, 100.0, 1.0)
ob_map_hipsometric.location = (-173.8, -957.5, -20.0)
ob_map_hipsometric.rotation_euler = (0.0, 0.0, 0.9717)
ob_map_hipsometric.scale = (25.38, 19.04, 1.0)
ob_map_hipsometric.delta_scale = (100.0, 100.0, 1.0)
ob_szyna_przysufitowa_1_001.location = (223.0, -796.0, 105.6)
ob_szyna_przysufitowa_1_001.rotation_euler = (-0.0, -0.0, 3.142)
ob_szyna_przysufitowa_1_012.location = (182.0, -847.0, 102.6)
ob_szyna_przysufitowa_1_012.rotation_euler = (-0.0, -0.0, 4.712)
ob_szyna_przysufitowa_1_012.scale = (1.43, 5.0, 1.0)
ob_szyna_przysufitowa_1_002.location = (223.1, -803.0, 98.61)
ob_szyna_przysufitowa_1_002.rotation_euler = (-0.0, -0.0, 3.142)
ob_szyna_przysufitowa_1_005.location = (222.9, -815.0, 98.61)
ob_szyna_przysufitowa_1_005.rotation_euler = (-0.0, -0.0, 3.142)
ob_szyna_przysufitowa_1_006.location = (223.1, -819.0, 98.61)
ob_szyna_przysufitowa_1_006.rotation_euler = (-0.0, -0.0, 3.142)
ob_szyna_przysufitowa_1_007.location = (222.9, -823.0, 98.61)
ob_szyna_przysufitowa_1_007.rotation_euler = (-0.0, -0.0, 3.142)
ob_szyna_przysufitowa_1_008.location = (223.1, -827.0, 98.61)
ob_szyna_przysufitowa_1_008.rotation_euler = (-0.0, -0.0, 3.142)
ob_szyna_przysufitowa_1_009.location = (222.9, -831.0, 98.61)
ob_szyna_przysufitowa_1_009.rotation_euler = (-0.0, -0.0, 3.142)
ob_szyna_przysufitowa_1_010.location = (223.1, -835.0, 98.61)
ob_szyna_przysufitowa_1_010.rotation_euler = (-0.0, -0.0, 3.142)
ob_szyna_przysufitowa_1_011.location = (222.9, -839.0, 98.61)
ob_szyna_przysufitowa_1_011.rotation_euler = (-0.0, -0.0, 3.142)
ob_szyna_przysufitowa_1_013.location = (223.1, -843.0, 98.61)
ob_szyna_przysufitowa_1_013.rotation_euler = (-0.0, -0.0, 3.142)
ob_szyna_przysufitowa_1_014.location = (222.9, -847.0, 98.61)
ob_szyna_przysufitowa_1_014.rotation_euler = (-0.0, -0.0, 3.142)
ob_szyna_przysufitowa_1_015.location = (223.1, -851.0, 98.61)
ob_szyna_przysufitowa_1_015.rotation_euler = (-0.0, -0.0, 3.142)
ob_szyna_przysufitowa_1_016.location = (222.9, -855.0, 98.61)
ob_szyna_przysufitowa_1_016.rotation_euler = (-0.0, -0.0, 3.142)
ob_szyna_przysufitowa_1_017.location = (223.1, -859.0, 98.61)
ob_szyna_przysufitowa_1_017.rotation_euler = (-0.0, -0.0, 3.142)
ob_szyna_przysufitowa_1_018.location = (222.9, -863.0, 98.61)
ob_szyna_przysufitowa_1_018.rotation_euler = (-0.0, -0.0, 3.142)
ob_szyna_przysufitowa_1_019.location = (223.1, -867.0, 98.61)
ob_szyna_przysufitowa_1_019.rotation_euler = (-0.0, -0.0, 3.142)
ob_szyna_przysufitowa_1_020.location = (222.9, -871.0, 98.61)
ob_szyna_przysufitowa_1_020.rotation_euler = (-0.0, -0.0, 3.142)
ob_szyna_przysufitowa_1_021.location = (223.1, -875.0, 98.61)
ob_szyna_przysufitowa_1_021.rotation_euler = (-0.0, -0.0, 3.142)
ob_szyna_przysufitowa_1_022.location = (222.9, -879.0, 98.61)
ob_szyna_przysufitowa_1_022.rotation_euler = (-0.0, -0.0, 3.142)
ob_szyna_przysufitowa_1_023.location = (223.1, -883.0, 98.61)
ob_szyna_przysufitowa_1_023.rotation_euler = (-0.0, -0.0, 3.142)
ob_szyna_przysufitowa_1_024.location = (222.9, -887.0, 98.61)
ob_szyna_przysufitowa_1_024.rotation_euler = (-0.0, -0.0, 3.142)
ob_szyna_przysufitowa_1_025.location = (223.1, -891.0, 98.61)
ob_szyna_przysufitowa_1_025.rotation_euler = (-0.0, -0.0, 3.142)
ob_szyna_przysufitowa_1_026.location = (223.0, -897.0, 105.6)
ob_szyna_przysufitowa_1_026.rotation_euler = (-0.0, -0.0, 3.142)
ob_szyna_przysufitowa_1_003.location = (222.9, -807.0, 98.61)
ob_szyna_przysufitowa_1_003.rotation_euler = (-0.0, -0.0, 3.142)
ob_szyna_przysufitowa_1_028.location = (223.0, -811.0, 98.61)
ob_szyna_przysufitowa_1_028.rotation_euler = (-0.0, -0.0, 3.142)
ob_lina_no_na_zostaje_po_stronie_reaktora_po_wybudowaniu__cian_d.location = (169.1, -837.9, 102.6)
ob_lina_no_na_zostaje_po_stronie_reaktora_po_wybudowaniu__cian_d.rotation_euler = (-0.0, -3.142, -1.51e-07)
ob_lina_no_na_zostaje_po_stronie_reaktora_po_wybudowaniu__cian.location = (169.1, -856.0, 102.6)
ob_lina_no_na_zostaje_po_stronie_reaktora_po_wybudowaniu__cian.rotation_euler = (-0.0, -3.142, -1.51e-07)
ob_lina_no_na_zostaje_po_stronie_reaktora_po_wybudowaniu__cian_1.location = (157.1, -838.0, 102.6)
ob_lina_no_na_zostaje_po_stronie_reaktora_po_wybudowaniu__cian_1.rotation_euler = (-0.0, -3.142, -1.51e-07)
ob_lina_no_na_zostaje_po_stronie_reaktora_po_wybudowaniu__cia.location = (157.1, -856.0, 102.6)
ob_lina_no_na_zostaje_po_stronie_reaktora_po_wybudowaniu__cia.rotation_euler = (-0.0, -3.142, -1.51e-07)
ob_sliding_exit_corridor_connector_doors.location = (199.3, -855.5, 64.83)
ob_opening_dangerous_materials_to_buffer_between_shelter_doors.location = (200.5, -837.0, 65.01)
ob_sliding_exit_corridor_connector_doors2.location = (181.6, -854.0, 65.01)
ob_sliding_decontamination_to_radiation_buffer_room.location = (196.8, -849.8, 65.23)
ob_sliding_decontamination_to_radiation_buffer_room.rotation_euler = (0.0, 0.0, 1.571)
ob_sliding_radiaton_to_dangerous_materials_doors.location = (186.9, -847.7, 65.01)
ob_sliding_radiaton_to_dangerous_materials_doors.rotation_euler = (0.0, 0.0, 1.571)
ob_walls.location = (182.1, -814.0, 65.0)
ob_walls.rotation_euler = (1.571, -1.571, 0.0)
ob_dangerous_materials_pillar.location = (200.0, -838.0, 65.01)
ob_dangerous_materials_pillar.rotation_euler = (1.571, -1.571, 0.0)
ob_sliding_dangerous_materials_to_fuel_storage.location = (193.4, -813.0, 65.0)
ob_sliding_dangerous_materials_to_fuel_storage.rotation_euler = (0.0, 0.0, 1.571)
ob_sliding_decontamination_to_radiation_buffer_room_001.location = (196.8, -857.6, 65.23)
ob_sliding_decontamination_to_radiation_buffer_room_001.rotation_euler = (0.0, 0.0, 1.571)
ob_sliding_radiaton_to_dangerous_materials_doors_001.location = (186.9, -855.4, 65.01)
ob_sliding_radiaton_to_dangerous_materials_doors_001.rotation_euler = (0.0, 0.0, 1.571)
ob_wielokierunkowy_transporter_platformowy.location = (190.0, -834.8, 65.5)
ob_wielokierunkowy_transporter_platformowy.rotation_euler = (0.0, -0.0, 0.9339)
ob_decontamination_room_screen.location = (195.0, -854.5, 65.05)
ob_decontamination_room_screen.rotation_euler = (1.571, -1.571, 0.0)
ob_decontamination_room_screen_2.location = (188.7, -855.7, 65.03)
ob_decontamination_room_screen_2.rotation_euler = (1.571, -1.571, 0.0)
ob_sliding_blast_doors_from_buffer_between_shelter_and_shelter_doo.location = (216.5, -837.0, 65.0)
ob_materia_y_niebezpieczne.location = (190.0, -822.0, 70.51)
ob_materia_y_niebezpieczne.rotation_euler = (-0.0, -0.0, 3.142)
ob_oznaczenie_dla_ludzi___control_room.location = (189.7, -867.0, 65.23)
ob_oznaczenie_dla_ludzi___control_room.scale = (0.7543, 0.7543, 0.7543)
ob_oznaczenie_dla_ludzi___control_room_001.location = (191.9, -888.6, 65.32)
ob_dekontaminacja.location = (189.7, -859.3, 65.32)
ob_dekontaminacja.scale = (0.7543, 0.7543, 0.7543)

# ---- collection membership
scene.collection.objects.link(ob_schron_atomowy)
col_area.objects.link(ob_area)
col_area.objects.link(ob_sea_level)
col_area.objects.link(ob_map_google)
col_area.objects.link(ob_map_hipsometric)
col_szyny_d_wigu_na_800_ton___design_niepoliczony___pogl_dowo.objects.link(ob_szyna_przysufitowa_1_001)
col_szyny_d_wigu_na_800_ton___design_niepoliczony___pogl_dowo.objects.link(ob_szyna_przysufitowa_1_012)
col_szyny_d_wigu_na_800_ton___design_niepoliczony___pogl_dowo.objects.link(ob_szyna_przysufitowa_1_002)
col_szyny_d_wigu_na_800_ton___design_niepoliczony___pogl_dowo.objects.link(ob_szyna_przysufitowa_1_005)
col_szyny_d_wigu_na_800_ton___design_niepoliczony___pogl_dowo.objects.link(ob_szyna_przysufitowa_1_006)
col_szyny_d_wigu_na_800_ton___design_niepoliczony___pogl_dowo.objects.link(ob_szyna_przysufitowa_1_007)
col_szyny_d_wigu_na_800_ton___design_niepoliczony___pogl_dowo.objects.link(ob_szyna_przysufitowa_1_008)
col_szyny_d_wigu_na_800_ton___design_niepoliczony___pogl_dowo.objects.link(ob_szyna_przysufitowa_1_009)
col_szyny_d_wigu_na_800_ton___design_niepoliczony___pogl_dowo.objects.link(ob_szyna_przysufitowa_1_010)
col_szyny_d_wigu_na_800_ton___design_niepoliczony___pogl_dowo.objects.link(ob_szyna_przysufitowa_1_011)
col_szyny_d_wigu_na_800_ton___design_niepoliczony___pogl_dowo.objects.link(ob_szyna_przysufitowa_1_013)
col_szyny_d_wigu_na_800_ton___design_niepoliczony___pogl_dowo.objects.link(ob_szyna_przysufitowa_1_014)
col_szyny_d_wigu_na_800_ton___design_niepoliczony___pogl_dowo.objects.link(ob_szyna_przysufitowa_1_015)
col_szyny_d_wigu_na_800_ton___design_niepoliczony___pogl_dowo.objects.link(ob_szyna_przysufitowa_1_016)
col_szyny_d_wigu_na_800_ton___design_niepoliczony___pogl_dowo.objects.link(ob_szyna_przysufitowa_1_017)
col_szyny_d_wigu_na_800_ton___design_niepoliczony___pogl_dowo.objects.link(ob_szyna_przysufitowa_1_018)
col_szyny_d_wigu_na_800_ton___design_niepoliczony___pogl_dowo.objects.link(ob_szyna_przysufitowa_1_019)
col_szyny_d_wigu_na_800_ton___design_niepoliczony___pogl_dowo.objects.link(ob_szyna_przysufitowa_1_020)
col_szyny_d_wigu_na_800_ton___design_niepoliczony___pogl_dowo.objects.link(ob_szyna_przysufitowa_1_021)
col_szyny_d_wigu_na_800_ton___design_niepoliczony___pogl_dowo.objects.link(ob_szyna_przysufitowa_1_022)
col_szyny_d_wigu_na_800_ton___design_niepoliczony___pogl_dowo.objects.link(ob_szyna_przysufitowa_1_023)
col_szyny_d_wigu_na_800_ton___design_niepoliczony___pogl_dowo.objects.link(ob_szyna_przysufitowa_1_024)
col_szyny_d_wigu_na_800_ton___design_niepoliczony___pogl_dowo.objects.link(ob_szyna_przysufitowa_1_025)
col_szyny_d_wigu_na_800_ton___design_niepoliczony___pogl_dowo.objects.link(ob_szyna_przysufitowa_1_026)
col_szyny_d_wigu_na_800_ton___design_niepoliczony___pogl_dowo.objects.link(ob_szyna_przysufitowa_1_003)
col_szyny_d_wigu_na_800_ton___design_niepoliczony___pogl_dowo.objects.link(ob_szyna_przysufitowa_1_028)
col_szyny_d_wigu_na_800_ton___design_niepoliczony___pogl_dowo.objects.link(ob_lina_no_na_zostaje_po_stronie_reaktora_po_wybudowaniu__cian_d)
col_szyny_d_wigu_na_800_ton___design_niepoliczony___pogl_dowo.objects.link(ob_lina_no_na_zostaje_po_stronie_reaktora_po_wybudowaniu__cian)
col_szyny_d_wigu_na_800_ton___design_niepoliczony___pogl_dowo.objects.link(ob_lina_no_na_zostaje_po_stronie_reaktora_po_wybudowaniu__cian_1)
col_szyny_d_wigu_na_800_ton___design_niepoliczony___pogl_dowo.objects.link(ob_lina_no_na_zostaje_po_stronie_reaktora_po_wybudowaniu__cia)
col_pomieszczenia_rozbieralne___niszczalne.objects.link(ob_sliding_exit_corridor_connector_doors)
col_pomieszczenia_rozbieralne___niszczalne.objects.link(ob_opening_dangerous_materials_to_buffer_between_shelter_doors)
col_pomieszczenia_rozbieralne___niszczalne.objects.link(ob_sliding_exit_corridor_connector_doors2)
col_pomieszczenia_rozbieralne___niszczalne.objects.link(ob_sliding_decontamination_to_radiation_buffer_room)
col_pomieszczenia_rozbieralne___niszczalne.objects.link(ob_sliding_radiaton_to_dangerous_materials_doors)
col_pomieszczenia_rozbieralne___niszczalne.objects.link(ob_walls)
col_pomieszczenia_rozbieralne___niszczalne.objects.link(ob_dangerous_materials_pillar)
col_pomieszczenia_rozbieralne___niszczalne.objects.link(ob_sliding_dangerous_materials_to_fuel_storage)
col_pomieszczenia_rozbieralne___niszczalne.objects.link(ob_sliding_decontamination_to_radiation_buffer_room_001)
col_pomieszczenia_rozbieralne___niszczalne.objects.link(ob_sliding_radiaton_to_dangerous_materials_doors_001)
col_pomieszczenia_rozbieralne___niszczalne.objects.link(ob_wielokierunkowy_transporter_platformowy)
col_pomieszczenia_rozbieralne___niszczalne.objects.link(ob_decontamination_room_screen)
col_pomieszczenia_rozbieralne___niszczalne.objects.link(ob_decontamination_room_screen_2)
col_pomieszczenia_nierozbieralne.objects.link(ob_sliding_blast_doors_from_buffer_between_shelter_and_shelter_doo)
col_base_mesh_boxes___oznaczenia.objects.link(ob_materia_y_niebezpieczne)
col_base_mesh_boxes___oznaczenia.objects.link(ob_oznaczenie_dla_ludzi___control_room)
col_base_mesh_boxes___oznaczenia.objects.link(ob_oznaczenie_dla_ludzi___control_room_001)
col_base_mesh_boxes___oznaczenia.objects.link(ob_dekontaminacja)

# ---- scene / render settings (as saved in the file)
scene.frame_start = 1; scene.frame_end = 250; scene.frame_set(249)
scene.render.engine = 'BLENDER_EEVEE_NEXT'
scene.render.bake_bias = 0.0
scene.render.bake_samples = 0
scene.cycles.sampling_pattern = 'TABULATED_SOBOL'
scene.eevee.use_volume_custom_range = False
bpy.context.view_layer.update()

# ---- added for rendering (the .blend has no active camera and no usable light): camera, sun
cam_auto = bpy.data.cameras.new('AutoCamera')
cam_auto.lens = 50.0
cam_auto.sensor_width = 36.0
cam_auto.clip_end = 210137.0
ob_auto_camera = bpy.data.objects.new('AutoCamera', cam_auto)
scene.collection.objects.link(ob_auto_camera)
ob_auto_camera.location = (11760.0, -14435.1, 9617.21)
ob_auto_camera.rotation_euler = (1.09748, -7.21219e-08, 0.694738)
scene.camera = ob_auto_camera
light_auto_sun = bpy.data.lights.new('AutoSun', 'SUN')
light_auto_sun.energy = 3.0
light_auto_sun.angle = 0.0523599
ob_auto_sun = bpy.data.objects.new('AutoSun', light_auto_sun)
scene.collection.objects.link(ob_auto_sun)
ob_auto_sun.rotation_euler = (0.872665, 0.174533, 0.523599)
bpy.context.view_layer.update()
